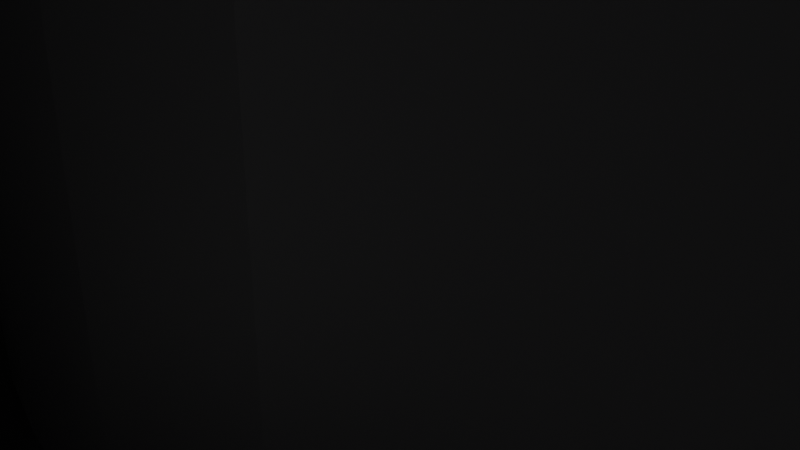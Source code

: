 # Source: tower4.blend  (saved by Blender 2.80.75; exported with 4.5.12 LTS)
import bpy
from mathutils import Matrix  # noqa: F401  (used for matrix-valued properties, if any)

bpy.ops.wm.read_factory_settings(use_empty=True)
scene = bpy.context.scene
scene.name = 'Scene'

# ---- collections
col_collection = bpy.data.collections.new('Collection'); scene.collection.children.link(col_collection)

# ---- materials (node trees are filled in below, after node groups)
mat_material_001 = bpy.data.materials.new('Material.001')
mat_material_001.use_transparent_shadow = False
mat_material_002 = bpy.data.materials.new('Material.002')
mat_material_002.use_transparency_overlap = False
mat_material_002.show_transparent_back = False
mat_material_002.use_backface_culling = True
mat_material_002.use_raytrace_refraction = True
mat_material_002.use_screen_refraction = True
mat_material_002.thickness_mode = 'SLAB'
mat_material = bpy.data.materials.new('Material')
mat_material.use_transparent_shadow = False
mat_material_005 = bpy.data.materials.new('Material.005')
mat_material_005.use_transparent_shadow = False
mat_material_007 = bpy.data.materials.new('Material.007')
mat_material_007.use_transparent_shadow = False
mat_material_006 = bpy.data.materials.new('Material.006')
mat_material_006.use_transparent_shadow = False

# ---- material node trees
mat_material_001.use_nodes = True; mat_material_001.node_tree.nodes.clear()
_N = mat_material_001.node_tree.nodes; _L = mat_material_001.node_tree.links
n0 = _N.new('ShaderNodeOutputMaterial'); n0.name = 'Material Output'; n0.location = (300, 300)
n1 = _N.new('ShaderNodeBsdfPrincipled'); n1.name = 'Principled BSDF'; n1.location = (10, 300)
n1.distribution = 'GGX'
n1.subsurface_method = 'BURLEY'
n1.inputs[0].default_value = (0.01647, 0.01584, 0.01713, 1.0)
n1.inputs[1].default_value = 0.5227
n1.inputs[3].default_value = 1.45
n1.inputs[27].default_value = (0.0, 0.0, 0.0, 1.0)
n1.inputs[28].default_value = 1.0
_L.new(n1.outputs[0], n0.inputs[0])
n0.is_active_output = True
mat_material_002.use_nodes = True; mat_material_002.node_tree.nodes.clear()
_N = mat_material_002.node_tree.nodes; _L = mat_material_002.node_tree.links
n0 = _N.new('ShaderNodeMixShader'); n0.name = 'Mix Shader'; n0.location = (330, 264)
n0.inputs[0].default_value = 0.7583
n1 = _N.new('ShaderNodeBsdfGlass'); n1.name = 'Glass BSDF'; n1.location = (313, 47)
n1.distribution = 'BECKMANN'
n1.inputs[2].default_value = 1.45
n2 = _N.new('ShaderNodeMixShader'); n2.name = 'Mix Shader.001'; n2.location = (550, 264)
n2.inputs[0].default_value = 0.5083
n3 = _N.new('ShaderNodeBsdfAnisotropic'); n3.name = 'Glossy BSDF'; n3.location = (500, 52)
n3.distribution = 'GGX'
n3.inputs[1].default_value = 0.1769
n4 = _N.new('ShaderNodeOutputMaterial'); n4.name = 'Material Output'; n4.location = (991, 329)
n5 = _N.new('ShaderNodeBsdfPrincipled'); n5.name = 'Principled BSDF'; n5.location = (10, 300)
n5.distribution = 'GGX'
n5.subsurface_method = 'BURLEY'
n5.inputs[0].default_value = (0.3664, 0.6977, 1.0, 1.0)
n5.inputs[1].default_value = 0.5045
n5.inputs[2].default_value = 0.0
n5.inputs[3].default_value = 1.45
n5.inputs[19].default_value = 0.25
n5.inputs[20].default_value = 0.0
n5.inputs[27].default_value = (0.0, 0.0, 0.0, 1.0)
n5.inputs[28].default_value = 1.0
n6 = _N.new('ShaderNodeMixShader'); n6.name = 'Mix Shader.002'; n6.location = (771, 241)
n6.inputs[0].default_value = 0.8083
n7 = _N.new('ShaderNodeBsdfTransparent'); n7.name = 'Transparent BSDF'; n7.location = (755, 16)
n8 = _N.new('ShaderNodeAddShader'); n8.name = 'Add Shader'; n8.location = (0, 0)
n9 = _N.new('ShaderNodeBsdfTransparent'); n9.name = 'Transparent BSDF.001'; n9.location = (0, 0)
_L.new(n5.outputs[0], n0.inputs[1])
_L.new(n0.outputs[0], n2.inputs[1])
_L.new(n1.outputs[0], n0.inputs[2])
_L.new(n2.outputs[0], n6.inputs[1])
_L.new(n3.outputs[0], n2.inputs[2])
_L.new(n7.outputs[0], n6.inputs[2])
_L.new(n6.outputs[0], n8.inputs[0])
_L.new(n9.outputs[0], n8.inputs[1])
_L.new(n8.outputs[0], n4.inputs[0])
n4.is_active_output = True
mat_material.use_nodes = True; mat_material.node_tree.nodes.clear()
_N = mat_material.node_tree.nodes; _L = mat_material.node_tree.links
n0 = _N.new('ShaderNodeOutputMaterial'); n0.name = 'Material Output'; n0.location = (300, 300)
n1 = _N.new('ShaderNodeBsdfPrincipled'); n1.name = 'Principled BSDF'; n1.location = (10, 300)
n1.distribution = 'GGX'
n1.subsurface_method = 'BURLEY'
n1.inputs[0].default_value = (0.0, 0.0, 0.0, 1.0)
n1.inputs[3].default_value = 1.45
n1.inputs[27].default_value = (0.01921, 0.7068, 0.5697, 1.0)
n1.inputs[28].default_value = 1.0
_L.new(n1.outputs[0], n0.inputs[0])
n0.is_active_output = True
mat_material_005.use_nodes = True; mat_material_005.node_tree.nodes.clear()
_N = mat_material_005.node_tree.nodes; _L = mat_material_005.node_tree.links
n0 = _N.new('ShaderNodeOutputMaterial'); n0.name = 'Material Output'; n0.location = (300, 300)
n1 = _N.new('ShaderNodeBsdfPrincipled'); n1.name = 'Principled BSDF'; n1.location = (10, 300)
n1.distribution = 'GGX'
n1.subsurface_method = 'BURLEY'
n1.inputs[0].default_value = (0.0, 0.0, 0.0, 1.0)
n1.inputs[3].default_value = 1.45
n1.inputs[27].default_value = (0.01164, 0.7068, 0.3016, 1.0)
n1.inputs[28].default_value = 1.0
_L.new(n1.outputs[0], n0.inputs[0])
n0.is_active_output = True
mat_material_007.use_nodes = True; mat_material_007.node_tree.nodes.clear()
_N = mat_material_007.node_tree.nodes; _L = mat_material_007.node_tree.links
n0 = _N.new('ShaderNodeOutputMaterial'); n0.name = 'Material Output'; n0.location = (300, 300)
n1 = _N.new('ShaderNodeBsdfPrincipled'); n1.name = 'Principled BSDF'; n1.location = (10, 300)
n1.distribution = 'GGX'
n1.subsurface_method = 'BURLEY'
n1.inputs[0].default_value = (0.0, 0.0, 0.0, 1.0)
n1.inputs[3].default_value = 1.45
n1.inputs[27].default_value = (0.02623, 0.7429, 0.05855, 1.0)
n1.inputs[28].default_value = 1.0
_L.new(n1.outputs[0], n0.inputs[0])
n0.is_active_output = True
mat_material_006.use_nodes = True; mat_material_006.node_tree.nodes.clear()
_N = mat_material_006.node_tree.nodes; _L = mat_material_006.node_tree.links
n0 = _N.new('ShaderNodeOutputMaterial'); n0.name = 'Material Output'; n0.location = (300, 300)
n1 = _N.new('ShaderNodeBsdfPrincipled'); n1.name = 'Principled BSDF'; n1.location = (10, 300)
n1.distribution = 'GGX'
n1.subsurface_method = 'BURLEY'
n1.inputs[0].default_value = (0.0, 0.0, 0.0, 1.0)
n1.inputs[3].default_value = 1.45
n1.inputs[27].default_value = (0.02524, 0.5728, 0.123, 1.0)
n1.inputs[28].default_value = 1.0
_L.new(n1.outputs[0], n0.inputs[0])
n0.is_active_output = True

# ---- world
world_world = bpy.data.worlds.new('World'); scene.world = world_world
world_world.use_nodes = True; world_world.node_tree.nodes.clear()
_N = world_world.node_tree.nodes; _L = world_world.node_tree.links
n0 = _N.new('ShaderNodeOutputWorld'); n0.name = 'World Output'; n0.location = (300, 300)
n1 = _N.new('ShaderNodeBackground'); n1.name = 'Background'; n1.location = (10, 300)
n1.inputs[0].default_value = (0.05088, 0.05088, 0.05088, 1.0)
_L.new(n1.outputs[0], n0.inputs[0])
n0.is_active_output = True
world_world.color = (0.05088, 0.05088, 0.05088)
world_world.use_sun_shadow = False
world_world.sun_shadow_jitter_overblur = 0.0

# ---- cameras
cam_camera = bpy.data.cameras.new('Camera')
cam_camera.clip_end = 100.0
cam_camera.ortho_scale = 7.314

# ---- lights
light_light = bpy.data.lights.new('Light', 'POINT')
light_light.transmission_factor = 0.0
light_light.energy = 1000.0
light_light.shadow_soft_size = 0.1
light_light.shadow_maximum_resolution = 0.006
light_light.use_absolute_resolution = True

# ---- meshes
me_cylinder = bpy.data.meshes.new('Cylinder')
me_cylinder.from_pydata([(0.0, 1.0, -1.0), (0.0, 1.0, 1.0), (0.1951, 0.9808, -1.0), (0.1951, 0.9808, 1.0), (0.3827, 0.9239, -1.0), (0.3827, 0.9239, 1.0), (0.5556, 0.8315, -1.0), (0.5556, 0.8315, 1.0), (0.7071, 0.7071, -1.0), (0.7071, 0.7071, 1.0), (0.8315, 0.5556, -1.0), (0.8315, 0.5556, 1.0), (0.8133, 0.3827, -1.0), (0.8133, 0.3827, 1.0), (0.8702, 0.1951, -1.0), (0.8702, 0.1951, 1.0), (0.8894, 7.55e-08, -1.0), (0.8894, 7.55e-08, 1.0), (0.8702, -0.1951, -1.0), (0.8702, -0.1951, 1.0), (0.8133, -0.3827, -1.0), (0.8133, -0.3827, 1.0), (0.8315, -0.5556, -1.0), (0.8315, -0.5556, 1.0), (0.7071, -0.7071, -1.0), (0.7071, -0.7071, 1.0), (0.5556, -0.8315, -1.0), (0.5556, -0.8315, 1.0), (0.3827, -0.9239, -1.0), (0.1951, -0.9808, -1.0), (-3.258e-07, -1.0, -1.0), (-0.1951, -0.9808, -1.0), (-0.3827, -0.9239, -1.0), (-0.5556, -0.8315, -1.0), (-0.5556, -0.8315, 1.0), (-0.7071, -0.7071, -1.0), (-0.7071, -0.7071, 1.0), (-0.8315, -0.5556, -1.0), (-0.8315, -0.5556, 1.0), (-0.8208, -0.3827, -1.0), (-0.8208, -0.3827, 1.0), (-0.8777, -0.1951, -1.0), (-0.8777, -0.1951, 1.0), (-0.8969, 9.656e-07, -1.0), (-0.8969, 9.656e-07, 1.0), (-0.8777, 0.1951, -1.0), (-0.8777, 0.1951, 1.0), (-0.8208, 0.3827, -1.0), (-0.8208, 0.3827, 1.0), (-0.8315, 0.5556, -1.0), (-0.8315, 0.5556, 1.0), (-0.7071, 0.7071, -1.0), (-0.7071, 0.7071, 1.0), (-0.5556, 0.8315, -1.0), (-0.5556, 0.8315, 1.0), (-0.3827, 0.9239, -1.0), (-0.3827, 0.9239, 1.0), (-0.1951, 0.9808, -1.0), (-0.1951, 0.9808, 1.0), (0.1951, 0.9808, 1.582), (-9.622e-09, 1.0, 1.582), (0.3827, 0.9239, 1.582), (0.5556, 0.8315, 1.582), (0.7071, 0.7071, 1.582), (0.8315, 0.5556, 1.582), (0.8133, 0.3827, 1.582), (0.8702, 0.1951, 1.582), (0.8894, 7.55e-08, 1.582), (0.8702, -0.1951, 1.582), (0.8133, -0.3827, 1.582), (0.8315, -0.5556, 1.582), (0.7071, -0.7071, 1.582), (0.5556, -0.8315, 1.582), (0.3827, -0.9239, 1.582), (0.1951, -0.9808, 1.582), (-3.355e-07, -1.0, 1.582), (-0.1951, -0.9808, 1.582), (-0.3827, -0.9239, 1.582), (-0.5556, -0.8315, 1.582), (-0.7071, -0.7071, 1.582), (-0.8315, -0.5556, 1.582), (-0.8208, -0.3827, 1.582), (-0.8777, -0.1951, 1.582), (-0.8969, 9.656e-07, 1.582), (-0.8777, 0.1951, 1.582), (-0.8208, 0.3827, 1.582), (-0.8315, 0.5556, 1.582), (-0.7071, 0.7071, 1.582), (-0.5556, 0.8315, 1.582), (-0.3827, 0.9239, 1.582), (-0.1951, 0.9808, 1.582), (0.1951, 0.9808, 1.94), (-1.215e-08, 1.0, 1.94), (0.3827, 0.9239, 1.94), (0.5556, 0.8315, 1.94), (0.7071, 0.7071, 1.94), (0.8315, 0.5556, 1.94), (0.9239, 0.3827, 1.94), (0.9808, 0.1951, 1.94), (1.0, 7.55e-08, 1.94), (0.9808, -0.1951, 1.94), (0.9239, -0.3827, 1.94), (0.8315, -0.5556, 1.94), (0.7071, -0.7071, 1.94), (0.5556, -0.8315, 1.94), (0.3827, -0.9239, 1.94), (0.1951, -0.9808, 1.94), (-3.38e-07, -1.0, 1.94), (-0.1951, -0.9808, 1.94), (-0.3827, -0.9239, 1.94), (-0.5556, -0.8315, 1.94), (-0.7071, -0.7071, 1.94), (-0.8315, -0.5556, 1.94), (-0.9239, -0.3827, 1.94), (-0.9808, -0.1951, 1.94), (-1.0, 9.656e-07, 1.94), (-0.9808, 0.1951, 1.94), (-0.9239, 0.3827, 1.94), (-0.8315, 0.5556, 1.94), (-0.7071, 0.7071, 1.94), (-0.5556, 0.8315, 1.94), (-0.3827, 0.9239, 1.94), (-0.1951, 0.9808, 1.94), (0.0, 1.0, -0.2762), (0.1951, 0.9808, -0.2762), (0.3827, 0.9239, -0.2762), (0.5556, 0.8315, -0.2762), (0.7071, 0.7071, -0.2762), (0.8315, 0.5556, -0.2762), (0.8133, 0.3827, -0.2762), (0.8702, 0.1951, -0.2762), (0.8894, 7.55e-08, -0.2762), (0.8702, -0.1951, -0.2762), (0.8133, -0.3827, -0.2762), (0.8315, -0.5556, -0.2762), (0.7071, -0.7071, -0.2762), (0.5556, -0.8315, -0.2762), (-0.5556, -0.8315, -0.2762), (-0.7071, -0.7071, -0.2762), (-0.8315, -0.5556, -0.2762), (-0.8208, -0.3827, -0.2762), (-0.8777, -0.1951, -0.2762), (-0.8969, 9.656e-07, -0.2762), (-0.8777, 0.1951, -0.2762), (-0.8208, 0.3827, -0.2762), (-0.8315, 0.5556, -0.2762), (-0.7071, 0.7071, -0.2762), (-0.5556, 0.8315, -0.2762), (-0.3827, 0.9239, -0.2762), (-0.1951, 0.9808, -0.2762), (0.4691, -0.8777, -1.0), (0.4691, -0.6649, 1.0), (0.4691, -0.8777, 1.582), (0.4691, -0.8777, 1.94), (0.4691, -0.6649, -0.2762), (-0.4691, -0.8777, -1.0), (-0.4691, -0.6649, 1.0), (-0.4691, -0.8777, 1.582), (-0.4691, -0.8777, 1.94), (-0.4691, -0.6649, -0.2762), (-0.8315, 0.5556, 1.291), (-0.7071, 0.7071, 1.291), (0.8315, 0.5556, 1.291), (0.8133, 0.3827, 1.291), (0.3827, -0.7111, 1.291), (0.1951, -0.768, 1.291), (-0.8777, -0.1951, 1.291), (-0.8969, 9.656e-07, 1.291), (0.1951, 0.9808, 1.291), (0.3827, 0.9239, 1.291), (0.8133, -0.3827, 1.291), (0.8315, -0.5556, 1.291), (-0.5556, -0.8315, 1.291), (-0.7071, -0.7071, 1.291), (-0.5556, 0.8315, 1.291), (0.8702, 0.1951, 1.291), (-3.307e-07, -0.7872, 1.291), (-0.8777, 0.1951, 1.291), (0.5556, 0.8315, 1.291), (0.7071, -0.7071, 1.291), (-0.8315, -0.5556, 1.291), (-0.3827, 0.9239, 1.291), (0.8894, 7.55e-08, 1.291), (-0.1951, -0.768, 1.291), (-0.8208, 0.3827, 1.291), (0.7071, 0.7071, 1.291), (0.5556, -0.8315, 1.291), (-0.8208, -0.3827, 1.291), (-0.1951, 0.9808, 1.291), (0.8702, -0.1951, 1.291), (-0.3827, -0.7111, 1.291), (-4.811e-09, 1.0, 1.291), (0.4691, -0.6649, 1.291), (-0.4691, -0.6649, 1.291), (0.1951, 0.9808, -0.6381), (0.3827, 0.9239, -0.6381), (0.5556, 0.8315, -0.6381), (0.7071, 0.7071, -0.6381), (0.8315, 0.5556, -0.6381), (0.8133, 0.3827, -0.6381), (0.8702, 0.1951, -0.6381), (0.8894, 7.55e-08, -0.6381), (0.8702, -0.1951, -0.6381), (0.8133, -0.3827, -0.6381), (0.8315, -0.5556, -0.6381), (0.7071, -0.7071, -0.6381), (0.5556, -0.8315, -0.6381), (0.3827, -0.7111, -0.6381), (0.1951, -0.768, -0.6381), (-3.258e-07, -0.7872, -0.6381), (-0.1951, -0.768, -0.6381), (-0.3827, -0.7111, -0.6381), (-0.5556, -0.8315, -0.6381), (-0.7071, -0.7071, -0.6381), (-0.8315, -0.5556, -0.6381), (-0.8208, -0.3827, -0.6381), (-0.8777, -0.1951, -0.6381), (-0.8969, 9.656e-07, -0.6381), (-0.8777, 0.1951, -0.6381), (-0.8208, 0.3827, -0.6381), (-0.8315, 0.5556, -0.6381), (-0.7071, 0.7071, -0.6381), (-0.5556, 0.8315, -0.6381), (-0.3827, 0.9239, -0.6381), (-0.1951, 0.9808, -0.6381), (0.0, 1.0, -0.6381), (0.4691, -0.6649, -0.6381), (-0.4691, -0.6649, -0.6381), (-0.8315, 0.5556, 1.544), (0.8315, 0.5556, 1.544), (0.3827, -0.8959, 1.544), (-0.8777, -0.1951, 1.544), (0.1951, 0.9808, 1.544), (0.8133, -0.3827, 1.544), (-0.5556, -0.8315, 1.544), (-8.99e-09, 1.0, 1.544), (0.4691, -0.8497, 1.544), (-0.4691, -0.8497, 1.544), (-0.7071, 0.7071, 1.544), (0.8133, 0.3827, 1.544), (0.1951, -0.9528, 1.544), (-0.8969, 9.656e-07, 1.544), (0.3827, 0.9239, 1.544), (0.8315, -0.5556, 1.544), (-0.7071, -0.7071, 1.544), (-0.5556, 0.8315, 1.544), (0.8702, 0.1951, 1.544), (-3.348e-07, -0.972, 1.544), (-0.8777, 0.1951, 1.544), (0.5556, 0.8315, 1.544), (0.7071, -0.7071, 1.544), (-0.8315, -0.5556, 1.544), (-0.3827, 0.9239, 1.544), (0.8894, 7.55e-08, 1.544), (-0.1951, -0.9528, 1.544), (-0.8208, 0.3827, 1.544), (0.7071, 0.7071, 1.544), (0.5556, -0.8315, 1.544), (-0.8208, -0.3827, 1.544), (-0.1951, 0.9808, 1.544), (0.8702, -0.1951, 1.544), (-0.3827, -0.8959, 1.544), (-0.7071, 0.7071, 1.472), (0.8133, 0.3827, 1.472), (0.1951, -0.9003, 1.472), (-0.8969, 9.656e-07, 1.472), (0.3827, 0.9239, 1.472), (0.8315, -0.5556, 1.472), (-0.7071, -0.7071, 1.472), (-0.5556, 0.8315, 1.472), (0.8702, 0.1951, 1.472), (-3.336e-07, -0.9195, 1.472), (-0.8777, 0.1951, 1.472), (0.5556, 0.8315, 1.472), (0.7071, -0.7071, 1.472), (-0.8315, -0.5556, 1.472), (-0.3827, 0.9239, 1.472), (0.8894, 7.55e-08, 1.472), (-0.1951, -0.9003, 1.472), (-0.8208, 0.3827, 1.472), (0.7071, 0.7071, 1.472), (0.5556, -0.8315, 1.472), (-0.8208, -0.3827, 1.472), (-0.1951, 0.9808, 1.472), (0.8702, -0.1951, 1.472), (-0.3827, -0.8434, 1.472), (-0.8315, 0.5556, 1.472), (0.8315, 0.5556, 1.472), (0.3827, -0.8434, 1.472), (-0.8777, -0.1951, 1.472), (0.1951, 0.9808, 1.472), (0.8133, -0.3827, 1.472), (-0.5556, -0.8315, 1.472), (-7.803e-09, 1.0, 1.472), (0.4691, -0.7972, 1.472), (-0.4691, -0.7972, 1.472), (0.8248, -0.3448, -1.0), (0.8248, -0.3448, 1.0), (0.8248, -0.3448, 1.582), (0.9354, -0.3448, 1.94), (0.8248, -0.3448, -0.2762), (0.8248, -0.3448, 1.291), (0.8248, -0.3448, -0.6381), (0.8248, -0.3448, 1.544), (0.8248, -0.3448, 1.472), (0.8625, -0.2206, 1.0), (0.8625, -0.2206, 1.582), (0.973, -0.2206, 1.94), (0.8625, -0.2206, -1.0), (0.8625, -0.2206, -0.2762), (0.8625, -0.2206, 1.291), (0.8625, -0.2206, -0.6381), (0.8625, -0.2206, 1.544), (0.8625, -0.2206, 1.472), (0.8742, -0.1546, -1.0), (0.8742, -0.1546, 1.0), (0.8742, -0.1546, 1.582), (0.9848, -0.1546, 1.94), (0.8742, -0.1546, -0.2762), (0.8742, -0.1546, 1.291), (0.8742, -0.1546, -0.6381), (0.8742, -0.1546, 1.544), (0.8742, -0.1546, 1.472), (0.8862, -0.03283, 1.0), (0.8862, -0.03283, 1.582), (0.9968, -0.03283, 1.94), (0.8862, -0.03283, -1.0), (0.8862, -0.03283, -0.2762), (0.8862, -0.03283, 1.291), (0.8862, -0.03283, -0.6381), (0.8862, -0.03283, 1.544), (0.8862, -0.03283, 1.472), (-0.01195, -2.21, 0.2838), (0.8461, -0.2006, 1.544), (0.8084, -0.3247, 1.544), (0.8461, -0.2006, 1.472), (0.8084, -0.3247, 1.472), (0.8748, -0.02828, 1.544), (0.8628, -0.15, 1.544), (0.8748, -0.02828, 1.472), (0.8628, -0.15, 1.472), (0.0, 1.0, -0.2034), (0.1951, 0.9808, -0.2034), (0.3827, 0.9239, -0.2034), (0.5556, 0.8315, -0.2034), (0.7071, 0.7071, -0.2034), (0.8315, 0.5556, -0.2034), (0.8133, 0.3827, -0.2034), (0.8702, 0.1951, -0.2034), (0.8894, 7.55e-08, -0.2034), (0.8702, -0.1951, -0.2034), (0.8133, -0.3827, -0.2034), (0.8315, -0.5556, -0.2034), (0.7071, -0.7071, -0.2034), (0.5556, -0.8315, -0.2034), (-0.5556, -0.8315, -0.2034), (-0.7071, -0.7071, -0.2034), (-0.8315, -0.5556, -0.2034), (-0.8208, -0.3827, -0.2034), (-0.8777, -0.1951, -0.2034), (-0.8969, 9.656e-07, -0.2034), (-0.8777, 0.1951, -0.2034), (-0.8208, 0.3827, -0.2034), (-0.8315, 0.5556, -0.2034), (-0.7071, 0.7071, -0.2034), (-0.5556, 0.8315, -0.2034), (-0.3827, 0.9239, -0.2034), (-0.1951, 0.9808, -0.2034), (0.4691, -0.6649, -0.2034), (-0.4691, -0.6649, -0.2034), (0.8248, -0.3448, -0.2034), (0.8625, -0.2206, -0.2034), (0.8742, -0.1546, -0.2034), (0.8862, -0.03283, -0.2034), (0.0, 1.0, 0.9149), (0.1951, 0.9808, 0.9149), (0.3827, 0.9239, 0.9149), (0.5556, 0.8315, 0.9149), (0.7071, 0.7071, 0.9149), (0.8315, 0.5556, 0.9149), (0.8133, 0.3827, 0.9149), (0.8702, 0.1951, 0.9149), (0.8894, 7.55e-08, 0.9149), (0.8702, -0.1951, 0.9149), (0.8133, -0.3827, 0.9149), (0.8315, -0.5556, 0.9149), (0.7071, -0.7071, 0.9149), (0.5556, -0.8315, 0.9149), (-0.5556, -0.8315, 0.9149), (-0.7071, -0.7071, 0.9149), (-0.8315, -0.5556, 0.9149), (-0.8208, -0.3827, 0.9149), (-0.8777, -0.1951, 0.9149), (-0.8969, 9.656e-07, 0.9149), (-0.8777, 0.1951, 0.9149), (-0.8208, 0.3827, 0.9149), (-0.8315, 0.5556, 0.9149), (-0.7071, 0.7071, 0.9149), (-0.5556, 0.8315, 0.9149), (-0.3827, 0.9239, 0.9149), (-0.1951, 0.9808, 0.9149), (0.4691, -0.6649, 0.9149), (-0.4691, -0.6649, 0.9149), (0.8248, -0.3448, 0.9149), (0.8625, -0.2206, 0.9149), (0.8742, -0.1546, 0.9149), (0.8862, -0.03283, 0.9149), (-0.8918, -0.05122, -1.0), (-0.8918, -0.05122, 1.0), (-0.8918, -0.05122, 1.582), (-0.995, -0.05122, 1.94), (-0.8918, -0.05122, -0.2762), (-0.8918, -0.05122, 1.291), (-0.8918, -0.05122, -0.6381), (-0.8918, -0.05122, 1.544), (-0.8918, -0.05122, 1.472), (-0.8918, -0.05122, -0.2034), (-0.8918, -0.05122, 0.9149), (-0.8473, -0.01976, 0.9149), (-0.8473, -0.01976, -0.2034), (-0.828, 0.1753, 0.9149), (-0.828, 0.1753, -0.2034), (-0.7711, 0.3629, 0.9149), (-0.7711, 0.3629, -0.2034), (-0.8422, -0.07098, -0.2034), (-0.8422, -0.07098, 0.9149), (-0.8053, 0.2009, -0.2762), (-0.7484, 0.3885, -0.2762), (-0.8245, 0.005853, -0.2762), (-0.8195, -0.04536, -0.2762), (-0.7484, -0.3768, -0.2762), (-0.8053, -0.1892, -0.2762), (-0.7484, -0.3768, -0.6381), (-0.8053, -0.1892, -0.6381), (-0.8245, 0.005853, -0.6381), (-0.8053, 0.2009, -0.6381), (-0.7484, 0.3885, -0.6381), (-0.8195, -0.04536, -0.6381), (0.3827, -0.9239, 1.735), (0.1951, -0.9808, 1.735), (0.1951, 0.9808, 1.735), (0.3827, 0.9239, 1.735), (-0.7071, 0.7071, 1.735), (-0.5556, 0.8315, 1.735), (-3.365e-07, -1.0, 1.735), (0.5556, 0.8315, 1.735), (-0.3827, 0.9239, 1.735), (-0.1951, -0.9808, 1.735), (0.7071, 0.7071, 1.735), (-0.1951, 0.9808, 1.735), (-0.3827, -0.9239, 1.735), (0.8315, 0.5556, 1.735), (-1.071e-08, 1.0, 1.735), (-0.5556, -0.8315, 1.735), (0.8606, 0.3827, 1.735), (-0.7071, -0.7071, 1.735), (0.9175, 0.1951, 1.735), (-0.8315, -0.5556, 1.735), (0.9368, 7.55e-08, 1.735), (-0.8649, -0.3827, 1.735), (0.9175, -0.1951, 1.735), (-0.9218, -0.1951, 1.735), (0.8606, -0.3827, 1.735), (-0.941, 9.656e-07, 1.735), (0.8315, -0.5556, 1.735), (-0.9218, 0.1951, 1.735), (0.7071, -0.7071, 1.735), (-0.8649, 0.3827, 1.735), (0.5556, -0.8315, 1.735), (-0.8315, 0.5556, 1.735), (0.4691, -0.8777, 1.735), (-0.4691, -0.8777, 1.735), (0.8721, -0.3448, 1.735), (0.9098, -0.2206, 1.735), (0.9215, -0.1546, 1.735), (0.9335, -0.03283, 1.735), (-0.936, -0.05122, 1.735), (0.3827, -0.9239, 1.798), (0.1951, 0.9808, 1.798), (-0.7071, 0.7071, 1.798), (0.4691, -0.8777, 1.798), (-0.4691, -0.8777, 1.798), (0.8915, -0.3448, 1.798), (0.9292, -0.2206, 1.798), (0.9409, -0.1546, 1.798), (0.9529, -0.03283, 1.798), (-0.9541, -0.05122, 1.798), (0.1951, -0.9808, 1.798), (0.3827, 0.9239, 1.798), (-0.5556, 0.8315, 1.798), (-3.37e-07, -1.0, 1.798), (0.5556, 0.8315, 1.798), (-0.3827, 0.9239, 1.798), (-0.1951, -0.9808, 1.798), (0.7071, 0.7071, 1.798), (-0.1951, 0.9808, 1.798), (-0.3827, -0.9239, 1.798), (0.8315, 0.5556, 1.798), (-1.115e-08, 1.0, 1.798), (-0.5556, -0.8315, 1.798), (0.88, 0.3827, 1.798), (-0.7071, -0.7071, 1.798), (0.937, 0.1951, 1.798), (-0.8315, -0.5556, 1.798), (0.9562, 7.55e-08, 1.798), (-0.883, -0.3827, 1.798), (0.937, -0.1951, 1.798), (-0.9399, -0.1951, 1.798), (0.88, -0.3827, 1.798), (-0.9591, 9.656e-07, 1.798), (0.8315, -0.5556, 1.798), (-0.9399, 0.1951, 1.798), (0.7071, -0.7071, 1.798), (-0.883, 0.3827, 1.798), (0.5556, -0.8315, 1.798), (-0.8315, 0.5556, 1.798), (0.8802, -0.0937, -1.0), (0.8802, -0.0937, -0.2762), (0.8802, -0.0937, 1.291), (0.8802, -0.0937, -0.6381), (0.8802, -0.0937, 1.544), (0.8802, -0.0937, 1.472), (0.8802, -0.0937, 1.0), (0.8802, -0.0937, 1.582), (0.9908, -0.0937, 1.94), (0.8688, -0.08915, 1.544), (0.8688, -0.08915, 1.472), (0.8802, -0.0937, -0.2034), (0.8802, -0.0937, 0.9149), (0.9275, -0.0937, 1.735), (0.9469, -0.0937, 1.798), (0.8812, 0.08381, -1.0), (0.8812, 0.08381, 1.0), (0.8812, 0.08381, 1.582), (0.9917, 0.08381, 1.94), (0.8812, 0.08381, -0.2762), (0.8812, 0.08381, 1.291), (0.8812, 0.08381, -0.6381), (0.8812, 0.08381, 1.544), (0.8812, 0.08381, 1.472), (0.8812, 0.08381, -0.2034), (0.8812, 0.08381, 0.9149), (0.9285, 0.08381, 1.735), (0.9479, 0.08381, 1.798), (0.9782, -0.002932, 1.808), (0.9588, -0.002932, 1.745), (0.9556, -0.03576, 1.745), (0.9506, 0.08088, 1.745), (0.975, -0.03576, 1.808), (0.97, 0.08088, 1.808), (0.9496, -0.09663, 1.745), (0.969, -0.09663, 1.808), (-0.4691, -0.4422, 1.0), (0.1951, -0.5453, 1.291), (-3.148e-07, -0.5645, 1.291), (-0.1951, -0.5453, 1.291), (-0.3827, -0.4884, 1.291), (0.4691, -0.4422, -0.2762), (0.4691, -0.4422, 1.0), (0.4691, -0.4422, -0.2034), (-0.4691, -0.4422, -0.2762), (-0.4691, -0.4422, -0.2034), (0.3827, -0.4884, 1.291), (0.4691, -0.4422, 1.291), (-0.4691, -0.4422, 1.291), (0.3827, -0.4884, -0.6381), (0.1951, -0.5453, -0.6381), (-3.1e-07, -0.5645, -0.6381), (-0.1951, -0.5453, -0.6381), (-0.3827, -0.4884, -0.6381), (0.4691, -0.4422, -0.6381), (-0.4691, -0.4422, -0.6381), (0.4691, -0.4422, 0.9149), (-0.4691, -0.4422, 0.9149), (0.1951, -0.1648, 1.0), (0.3827, -0.1078, 1.0), (-2.82e-07, -0.184, 1.0), (-0.1951, -0.1648, 1.0), (-0.3827, -0.1078, 1.0), (-0.4691, -0.06164, 1.0), (0.1951, -0.1648, 1.291), (-2.868e-07, -0.184, 1.291), (-0.1951, -0.1648, 1.291), (-0.3827, -0.1078, 1.291), (0.3827, -0.1078, -0.2034), (0.3827, -0.1078, -0.2762), (0.1951, -0.1648, -0.2034), (0.1951, -0.1648, -0.2762), (-2.82e-07, -0.184, -0.2034), (-2.82e-07, -0.184, -0.2762), (-0.1951, -0.1648, -0.2034), (-0.1951, -0.1648, -0.2762), (-0.3827, -0.1078, -0.2034), (-0.3827, -0.1078, -0.2762), (0.4691, -0.06164, -0.2762), (0.4691, -0.06164, 1.0), (0.4691, -0.06164, -0.2034), (-0.4691, -0.06164, -0.2762), (-0.4691, -0.06164, -0.2034), (0.3827, -0.1078, 1.291), (0.4691, -0.06164, 1.291), (-0.4691, -0.06164, 1.291), (0.3827, -0.1078, -0.6381), (0.1951, -0.1648, -0.6381), (-2.82e-07, -0.184, -0.6381), (-0.1951, -0.1648, -0.6381), (-0.3827, -0.1078, -0.6381), (0.4691, -0.06164, -0.6381), (-0.4691, -0.06164, -0.6381), (0.3827, -0.1078, 0.9149), (0.1951, -0.1648, 0.9149), (-2.82e-07, -0.184, 0.9149), (-0.1951, -0.1648, 0.9149), (-0.3827, -0.1078, 0.9149), (0.4691, -0.06164, 0.9149), (-0.4691, -0.06164, 0.9149)], [], [(374, 1, 3, 375), (375, 3, 5, 376), (376, 5, 7, 377), (377, 7, 9, 378), (378, 9, 11, 379), (379, 11, 13, 380), (380, 13, 15, 381), (541, 532, 17, 382), (405, 315, 19, 383), (403, 297, 21, 384), (384, 21, 23, 385), (385, 23, 25, 386), (386, 25, 27, 387), (402, 156, 34, 388), (388, 34, 36, 389), (389, 36, 38, 390), (390, 38, 40, 391), (391, 40, 42, 392), (417, 408, 44, 393), (393, 44, 46, 394), (394, 46, 48, 395), (395, 48, 50, 396), (396, 50, 52, 397), (397, 52, 54, 398), (398, 54, 56, 399), (238, 228, 86, 87), (399, 56, 58, 400), (400, 58, 1, 374), (0, 2, 4, 6, 8, 10, 12, 14, 531, 16, 326, 516, 314, 18, 308, 296, 20, 22, 24, 26, 150, 28, 29, 30, 31, 32, 155, 33, 35, 37, 39, 41, 407, 43, 45, 47, 49, 51, 53, 55, 57), (487, 477, 105, 106), (239, 229, 64, 65), (240, 230, 73, 74), (414, 231, 82, 409), (242, 232, 59, 61), (243, 233, 69, 70), (244, 234, 78, 79), (245, 238, 87, 88), (246, 239, 65, 66), (247, 240, 74, 75), (248, 241, 83, 84), (249, 242, 61, 62), (250, 243, 70, 71), (251, 244, 79, 80), (252, 245, 88, 89), (538, 246, 66, 533), (254, 247, 75, 76), (255, 248, 84, 85), (256, 249, 62, 63), (257, 250, 71, 72), (258, 251, 80, 81), (259, 252, 89, 90), (330, 253, 67, 324), (261, 254, 76, 77), (228, 255, 85, 86), (229, 256, 63, 64), (236, 257, 72, 152), (231, 258, 81, 82), (232, 235, 60, 59), (235, 259, 90, 60), (312, 260, 68, 306), (237, 261, 77, 157), (91, 92, 122, 121, 120, 119, 118, 117, 116, 115, 410, 114, 113, 112, 111, 110, 158, 109, 108, 107, 106, 105, 153, 104, 103, 102, 101, 299, 307, 100, 317, 524, 325, 99, 534, 98, 97, 96, 95, 94, 93), (488, 478, 91, 93), (489, 479, 119, 120), (490, 487, 106, 107), (491, 488, 93, 94), (492, 489, 120, 121), (493, 490, 107, 108), (494, 491, 94, 95), (495, 492, 121, 122), (496, 493, 108, 109), (497, 494, 95, 96), (498, 495, 122, 92), (481, 496, 109, 158), (500, 497, 96, 97), (501, 499, 110, 111), (502, 500, 97, 98), (503, 501, 111, 112), (543, 502, 98, 534), (505, 503, 112, 113), (485, 504, 99, 325), (507, 505, 113, 114), (483, 506, 100, 307), (486, 507, 114, 410), (510, 508, 101, 102), (511, 509, 115, 116), (512, 510, 102, 103), (513, 511, 116, 117), (514, 512, 103, 104), (515, 513, 117, 118), (480, 514, 104, 153), (478, 498, 92, 91), (479, 515, 118, 119), (224, 149, 123, 225), (223, 148, 149, 224), (222, 147, 148, 223), (221, 146, 147, 222), (220, 145, 146, 221), (219, 144, 145, 220), (413, 216, 433, 437), (216, 215, 432, 433), (143, 144, 427, 426), (140, 141, 431, 430), (214, 139, 140, 215), (213, 138, 139, 214), (212, 137, 138, 213), (227, 159, 137, 212), (209, 208, 566, 567), (183, 190, 556, 555), (205, 135, 136, 206), (204, 134, 135, 205), (203, 133, 134, 204), (302, 300, 133, 203), (320, 318, 132, 202), (537, 535, 131, 201), (199, 129, 130, 200), (198, 128, 129, 199), (197, 127, 128, 198), (196, 126, 127, 197), (195, 125, 126, 196), (194, 124, 125, 195), (225, 123, 124, 194), (206, 136, 154, 226), (477, 480, 153, 105), (230, 236, 152, 73), (387, 27, 151, 401), (208, 207, 565, 566), (499, 481, 158, 110), (234, 237, 157, 78), (176, 183, 555, 554), (34, 156, 193, 172), (190, 193, 564, 556), (369, 159, 560, 561), (305, 19, 189, 310), (1, 58, 188, 191), (3, 1, 191, 168), (42, 40, 187, 166), (151, 27, 186, 192), (11, 9, 185, 162), (50, 48, 184, 160), (165, 176, 554, 553), (323, 17, 182, 328), (58, 56, 181, 188), (40, 38, 180, 187), (27, 25, 179, 186), (9, 7, 178, 185), (48, 46, 177, 184), (156, 402, 573, 552), (532, 15, 175, 536), (56, 54, 174, 181), (38, 36, 173, 180), (25, 23, 171, 179), (7, 5, 169, 178), (46, 44, 167, 177), (207, 226, 570, 565), (15, 13, 163, 175), (54, 52, 161, 174), (36, 34, 172, 173), (23, 21, 170, 171), (5, 3, 168, 169), (408, 42, 166, 412), (227, 211, 569, 571), (13, 11, 162, 163), (52, 50, 160, 161), (32, 211, 227, 155), (26, 206, 226, 150), (0, 225, 194, 2), (2, 194, 195, 4), (4, 195, 196, 6), (6, 196, 197, 8), (8, 197, 198, 10), (10, 198, 199, 12), (12, 199, 200, 14), (531, 537, 201, 16), (314, 320, 202, 18), (296, 302, 203, 20), (20, 203, 204, 22), (22, 204, 205, 24), (24, 205, 206, 26), (150, 226, 207, 28), (28, 207, 208, 29), (29, 208, 209, 30), (30, 209, 210, 31), (31, 210, 211, 32), (155, 227, 212, 33), (33, 212, 213, 35), (35, 213, 214, 37), (37, 214, 215, 39), (39, 215, 216, 41), (407, 413, 217, 43), (43, 217, 218, 45), (45, 218, 219, 47), (47, 219, 220, 49), (49, 220, 221, 51), (51, 221, 222, 53), (53, 222, 223, 55), (55, 223, 224, 57), (57, 224, 225, 0), (292, 295, 237, 234), (288, 294, 236, 230), (295, 285, 261, 237), (313, 284, 260, 312), (293, 283, 259, 235), (290, 293, 235, 232), (289, 282, 258, 231), (294, 281, 257, 236), (287, 280, 256, 229), (286, 279, 255, 228), (285, 278, 254, 261), (331, 277, 253, 330), (283, 276, 252, 259), (282, 275, 251, 258), (281, 274, 250, 257), (280, 273, 249, 256), (279, 272, 248, 255), (278, 271, 247, 254), (539, 270, 246, 538), (276, 269, 245, 252), (275, 268, 244, 251), (274, 267, 243, 250), (273, 266, 242, 249), (272, 265, 241, 248), (271, 264, 240, 247), (270, 263, 239, 246), (269, 262, 238, 245), (268, 292, 234, 244), (267, 291, 233, 243), (266, 290, 232, 242), (415, 289, 231, 414), (264, 288, 230, 240), (263, 287, 229, 239), (262, 286, 228, 238), (161, 160, 286, 262), (163, 162, 287, 263), (165, 164, 288, 264), (412, 166, 289, 415), (169, 168, 290, 266), (171, 170, 291, 267), (173, 172, 292, 268), (174, 161, 262, 269), (175, 163, 263, 270), (176, 165, 264, 271), (177, 167, 265, 272), (178, 169, 266, 273), (179, 171, 267, 274), (180, 173, 268, 275), (181, 174, 269, 276), (536, 175, 270, 539), (183, 176, 271, 278), (184, 177, 272, 279), (185, 178, 273, 280), (186, 179, 274, 281), (187, 180, 275, 282), (188, 181, 276, 283), (328, 182, 277, 331), (190, 183, 278, 285), (160, 184, 279, 286), (162, 185, 280, 287), (192, 186, 281, 294), (166, 187, 282, 289), (168, 191, 293, 290), (191, 188, 283, 293), (310, 189, 284, 313), (193, 190, 285, 295), (164, 192, 294, 288), (172, 193, 295, 292), (170, 301, 304, 291), (291, 304, 303, 233), (308, 311, 302, 296), (21, 297, 301, 170), (311, 309, 300, 302), (508, 482, 299, 101), (233, 303, 298, 69), (404, 305, 297, 403), (383, 19, 305, 404), (202, 132, 309, 311), (18, 202, 311, 308), (301, 310, 313, 304), (303, 304, 336, 334), (297, 305, 310, 301), (482, 483, 307, 299), (303, 312, 306, 298), (189, 319, 322, 284), (284, 322, 321, 260), (516, 519, 320, 314), (19, 315, 319, 189), (519, 517, 318, 320), (506, 484, 317, 100), (260, 321, 316, 68), (528, 522, 315, 405), (382, 17, 323, 406), (201, 131, 327, 329), (16, 201, 329, 326), (518, 328, 331, 521), (520, 321, 338, 525), (522, 323, 328, 518), (530, 485, 325, 524), (520, 330, 324, 523), (336, 335, 333, 334), (304, 313, 335, 336), (313, 312, 333, 335), (312, 303, 334, 333), (526, 339, 337, 525), (321, 322, 340, 338), (521, 331, 339, 526), (331, 330, 337, 339), (131, 349, 373, 327), (517, 527, 372, 318), (132, 350, 371, 309), (309, 371, 370, 300), (164, 165, 553, 562), (136, 354, 368, 154), (149, 367, 341, 123), (148, 366, 367, 149), (147, 365, 366, 148), (146, 364, 365, 147), (145, 363, 364, 146), (144, 362, 363, 145), (143, 361, 362, 144), (142, 360, 361, 143), (411, 416, 360, 142), (140, 358, 359, 141), (139, 357, 358, 140), (138, 356, 357, 139), (137, 355, 356, 138), (159, 369, 355, 137), (192, 164, 562, 563), (401, 151, 558, 572), (154, 368, 559, 557), (159, 227, 571, 560), (402, 369, 561, 573), (135, 353, 354, 136), (134, 352, 353, 135), (133, 351, 352, 134), (300, 370, 351, 133), (318, 372, 350, 132), (535, 540, 349, 131), (129, 347, 348, 130), (128, 346, 347, 129), (127, 345, 346, 128), (126, 344, 345, 127), (125, 343, 344, 126), (124, 342, 343, 125), (123, 341, 342, 124), (349, 382, 406, 373), (527, 528, 405, 372), (350, 383, 404, 371), (371, 404, 403, 370), (226, 154, 557, 570), (354, 387, 401, 368), (367, 400, 374, 341), (366, 399, 400, 367), (365, 398, 399, 366), (364, 397, 398, 365), (363, 396, 397, 364), (362, 395, 396, 363), (362, 361, 421, 423), (393, 394, 420, 418), (360, 416, 424, 419), (358, 391, 392, 359), (357, 390, 391, 358), (356, 389, 390, 357), (355, 388, 389, 356), (369, 402, 388, 355), (193, 156, 552, 564), (368, 401, 572, 559), (211, 210, 568, 569), (151, 192, 563, 558), (210, 209, 567, 568), (353, 386, 387, 354), (352, 385, 386, 353), (351, 384, 385, 352), (370, 403, 384, 351), (372, 405, 383, 350), (540, 541, 382, 349), (347, 380, 381, 348), (346, 379, 380, 347), (345, 378, 379, 346), (344, 377, 378, 345), (343, 376, 377, 344), (342, 375, 376, 343), (341, 374, 375, 342), (359, 392, 417, 416), (141, 359, 416, 411), (167, 412, 415, 265), (265, 415, 414, 241), (41, 216, 413, 407), (44, 408, 412, 167), (219, 218, 435, 436), (509, 486, 410, 115), (241, 414, 409, 83), (392, 42, 408, 417), (421, 420, 422, 423), (419, 418, 420, 421), (424, 425, 418, 419), (395, 362, 423, 422), (416, 417, 425, 424), (417, 393, 418, 425), (361, 360, 419, 421), (394, 395, 422, 420), (435, 426, 427, 436), (434, 428, 426, 435), (437, 429, 428, 434), (432, 430, 431, 433), (433, 431, 429, 437), (215, 140, 430, 432), (217, 413, 437, 434), (142, 143, 426, 428), (144, 219, 436, 427), (141, 411, 429, 431), (411, 142, 428, 429), (218, 217, 434, 435), (83, 409, 476, 463), (523, 324, 475, 529), (68, 316, 474, 460), (298, 306, 473, 472), (69, 298, 472, 462), (78, 157, 471, 453), (73, 152, 470, 438), (87, 86, 469, 442), (59, 60, 452, 440), (152, 72, 468, 470), (86, 85, 467, 469), (72, 71, 466, 468), (85, 84, 465, 467), (71, 70, 464, 466), (84, 83, 463, 465), (70, 69, 462, 464), (409, 82, 461, 476), (306, 68, 460, 473), (82, 81, 459, 461), (324, 67, 458, 475), (81, 80, 457, 459), (533, 66, 456, 542), (80, 79, 455, 457), (66, 65, 454, 456), (79, 78, 453, 455), (65, 64, 451, 454), (157, 77, 450, 471), (60, 90, 449, 452), (64, 63, 448, 451), (77, 76, 447, 450), (90, 89, 446, 449), (63, 62, 445, 448), (76, 75, 444, 447), (89, 88, 443, 446), (62, 61, 441, 445), (75, 74, 439, 444), (88, 87, 442, 443), (61, 59, 440, 441), (74, 73, 438, 439), (463, 476, 486, 509), (529, 475, 546, 550), (460, 474, 484, 506), (472, 473, 483, 482), (462, 472, 482, 508), (453, 471, 481, 499), (438, 470, 480, 477), (442, 469, 515, 479), (440, 452, 498, 478), (470, 468, 514, 480), (469, 467, 513, 515), (468, 466, 512, 514), (467, 465, 511, 513), (466, 464, 510, 512), (465, 463, 509, 511), (464, 462, 508, 510), (476, 461, 507, 486), (473, 460, 506, 483), (461, 459, 505, 507), (543, 504, 544, 549), (459, 457, 503, 505), (542, 456, 502, 543), (457, 455, 501, 503), (456, 454, 500, 502), (455, 453, 499, 501), (454, 451, 497, 500), (471, 450, 496, 481), (452, 449, 495, 498), (451, 448, 494, 497), (450, 447, 493, 496), (449, 446, 492, 495), (448, 445, 491, 494), (447, 444, 490, 493), (446, 443, 489, 492), (445, 441, 488, 491), (444, 439, 487, 490), (443, 442, 479, 489), (441, 440, 478, 488), (439, 438, 477, 487), (474, 529, 530, 484), (316, 523, 529, 474), (373, 406, 528, 527), (327, 373, 527, 517), (322, 521, 526, 340), (340, 526, 525, 338), (321, 520, 523, 316), (484, 530, 524, 317), (315, 522, 518, 319), (330, 520, 525, 337), (319, 518, 521, 322), (406, 323, 522, 528), (329, 327, 517, 519), (326, 329, 519, 516), (530, 529, 550, 551), (67, 533, 542, 458), (348, 381, 541, 540), (130, 348, 540, 535), (182, 536, 539, 277), (277, 539, 538, 253), (14, 200, 537, 531), (17, 532, 536, 182), (200, 130, 535, 537), (504, 543, 534, 99), (253, 538, 533, 67), (381, 15, 532, 541), (550, 546, 548, 551), (546, 545, 544, 548), (545, 547, 549, 544), (504, 485, 548, 544), (542, 543, 549, 547), (485, 530, 551, 548), (458, 542, 547, 545), (475, 458, 545, 546), (571, 569, 606, 608), (558, 563, 600, 595), (562, 553, 580, 599), (560, 571, 608, 597), (553, 554, 581, 580), (570, 557, 594, 607), (561, 560, 597, 598), (569, 568, 605, 606), (554, 555, 582, 581), (573, 561, 598, 615), (568, 567, 604, 605), (555, 556, 583, 582), (559, 572, 614, 596), (557, 559, 596, 594), (567, 566, 603, 604), (556, 564, 601, 583), (552, 573, 615, 579), (566, 565, 602, 603), (563, 562, 599, 600), (572, 558, 595, 614), (565, 570, 607, 602), (564, 552, 579, 601), (614, 595, 575, 609), (609, 575, 574, 610), (610, 574, 576, 611), (611, 576, 577, 612), (612, 577, 578, 613), (605, 591, 593, 606), (604, 589, 591, 605), (603, 587, 589, 604), (602, 585, 587, 603), (607, 594, 585, 602), (606, 593, 597, 608), (613, 578, 579, 615), (575, 595, 600, 599), (579, 578, 583, 601), (578, 577, 582, 583), (577, 576, 581, 582), (576, 574, 580, 581), (574, 575, 599, 580), (593, 592, 598, 597), (591, 590, 592, 593), (589, 588, 590, 591), (587, 586, 588, 589), (585, 584, 586, 587), (594, 596, 584, 585), (592, 613, 615, 598), (590, 612, 613, 592), (588, 611, 612, 590), (586, 610, 611, 588), (584, 609, 610, 586), (596, 614, 609, 584)])
_uv = me_cylinder.uv_layers.new(name='UVMap')
_uv.uv.foreach_set('vector', [1.0, 0.9787, 1.0, 1.0, 0.9688, 1.0, 0.9688, 0.9787, 0.9688, 0.9787, 0.9688, 1.0, 0.9375, 1.0, 0.9375, 0.9787, 0.9375, 0.9787, 0.9375, 1.0, 0.9062, 1.0, 0.9062, 0.9787, 0.9062, 0.9787, 0.9062, 1.0, 0.875, 1.0, 0.875, 0.9787, 0.875, 0.9787, 0.875, 1.0, 0.8438, 1.0, 0.8438, 0.9787, 0.8438, 0.9787, 0.8438, 1.0, 0.8125, 1.0, 0.8125, 0.9787, 0.8125, 0.9787, 0.8125, 1.0, 0.7812, 1.0, 0.7812, 0.9787, 0.7634, 0.9787, 0.7634, 1.0, 0.75, 1.0, 0.75, 0.9787, 0.7252, 0.9787, 0.7252, 1.0, 0.7188, 1.0, 0.7187, 0.9787, 0.6938, 0.9787, 0.6938, 1.0, 0.6875, 1.0, 0.6875, 0.9787, 0.6875, 0.9787, 0.6875, 1.0, 0.6562, 1.0, 0.6562, 0.9787, 0.6562, 0.9787, 0.6562, 1.0, 0.625, 1.0, 0.625, 0.9787, 0.625, 0.9787, 0.625, 1.0, 0.5938, 1.0, 0.5938, 0.9787, 0.4219, 0.9787, 0.4219, 1.0, 0.4062, 1.0, 0.4062, 0.9787, 0.4062, 0.9787, 0.4062, 1.0, 0.375, 1.0, 0.375, 0.9787, 0.375, 0.9787, 0.375, 1.0, 0.3438, 1.0, 0.3438, 0.9787, 0.3438, 0.9787, 0.3438, 1.0, 0.3125, 1.0, 0.3125, 0.9787, 0.3125, 0.9787, 0.3125, 1.0, 0.2812, 1.0, 0.2812, 0.9787, 0.2582, 0.9787, 0.2582, 1.0, 0.25, 1.0, 0.25, 0.9787, 0.25, 0.9787, 0.25, 1.0, 0.2188, 1.0, 0.2188, 0.9787, 0.2188, 0.9787, 0.2188, 1.0, 0.1875, 1.0, 0.1875, 0.9787, 0.1875, 0.9787, 0.1875, 1.0, 0.1562, 1.0, 0.1562, 0.9787, 0.1562, 0.9787, 0.1562, 1.0, 0.125, 1.0, 0.125, 0.9787, 0.125, 0.9787, 0.125, 1.0, 0.09375, 1.0, 0.09375, 0.9787, 0.09375, 0.9787, 0.09375, 1.0, 0.0625, 1.0, 0.0625, 0.9787, 0.125, 1.0, 0.1562, 1.0, 0.1562, 1.0, 0.125, 1.0, 0.0625, 0.9787, 0.0625, 1.0, 0.03125, 1.0, 0.03125, 0.9787, 0.03125, 0.9787, 0.03125, 1.0, 0.0, 1.0, 0.0, 0.9787, 0.75, 0.49, 0.7968, 0.4854, 0.8418, 0.4717, 0.8833, 0.4496, 0.9197, 0.4197, 0.9496, 0.3833, 0.9717, 0.3418, 0.9854, 0.2968, 0.988, 0.2701, 0.99, 0.25, 0.9892, 0.2421, 0.9878, 0.2275, 0.9863, 0.2129, 0.9854, 0.2032, 0.9835, 0.1971, 0.9745, 0.1672, 0.9717, 0.1582, 0.9496, 0.1167, 0.9197, 0.08029, 0.8833, 0.05045, 0.8626, 0.03936, 0.8418, 0.02827, 0.7968, 0.01461, 0.75, 0.01, 0.7032, 0.01461, 0.6582, 0.02827, 0.6374, 0.03936, 0.6167, 0.05045, 0.5803, 0.08029, 0.5504, 0.1167, 0.5283, 0.1582, 0.5146, 0.2032, 0.5112, 0.2377, 0.51, 0.25, 0.5146, 0.2968, 0.5283, 0.3418, 0.5504, 0.3833, 0.5803, 0.4197, 0.6167, 0.4496, 0.6582, 0.4717, 0.7032, 0.4854, 0.5312, 1.0, 0.5625, 1.0, 0.5625, 1.0, 0.5312, 1.0, 0.8125, 1.0, 0.8438, 1.0, 0.8438, 1.0, 0.8125, 1.0, 0.5312, 1.0, 0.5625, 1.0, 0.5625, 1.0, 0.5312, 1.0, 0.2582, 1.0, 0.2812, 1.0, 0.2812, 1.0, 0.2582, 1.0, 0.9375, 1.0, 0.9688, 1.0, 0.9688, 1.0, 0.9375, 1.0, 0.6562, 1.0, 0.6875, 1.0, 0.6875, 1.0, 0.6562, 1.0, 0.375, 1.0, 0.4062, 1.0, 0.4062, 1.0, 0.375, 1.0, 0.09375, 1.0, 0.125, 1.0, 0.125, 1.0, 0.09375, 1.0, 0.7812, 1.0, 0.8125, 1.0, 0.8125, 1.0, 0.7812, 1.0, 0.5, 1.0, 0.5312, 1.0, 0.5312, 1.0, 0.5, 1.0, 0.2188, 1.0, 0.25, 1.0, 0.25, 1.0, 0.2188, 1.0, 0.9062, 1.0, 0.9375, 1.0, 0.9375, 1.0, 0.9062, 1.0, 0.625, 1.0, 0.6562, 1.0, 0.6562, 1.0, 0.625, 1.0, 0.3438, 1.0, 0.375, 1.0, 0.375, 1.0, 0.3438, 1.0, 0.0625, 1.0, 0.09375, 1.0, 0.09375, 1.0, 0.0625, 1.0, 0.7634, 1.0, 0.7812, 1.0, 0.7812, 1.0, 0.7634, 1.0, 0.4688, 1.0, 0.5, 1.0, 0.5, 1.0, 0.4688, 1.0, 0.1875, 1.0, 0.2188, 1.0, 0.2188, 1.0, 0.1875, 1.0, 0.875, 1.0, 0.9062, 1.0, 0.9062, 1.0, 0.875, 1.0, 0.5938, 1.0, 0.625, 1.0, 0.625, 1.0, 0.5938, 1.0, 0.3125, 1.0, 0.3438, 1.0, 0.3438, 1.0, 0.3125, 1.0, 0.03125, 1.0, 0.0625, 1.0, 0.0625, 1.0, 0.03125, 1.0, 0.7447, 1.0, 0.75, 1.0, 0.75, 1.0, 0.7447, 1.0, 0.4375, 1.0, 0.4688, 1.0, 0.4688, 1.0, 0.4375, 1.0, 0.1562, 1.0, 0.1875, 1.0, 0.1875, 1.0, 0.1562, 1.0, 0.8438, 1.0, 0.875, 1.0, 0.875, 1.0, 0.8438, 1.0, 0.5781, 1.0, 0.5938, 1.0, 0.5938, 1.0, 0.5781, 1.0, 0.2812, 1.0, 0.3125, 1.0, 0.3125, 1.0, 0.2812, 1.0, 0.9688, 1.0, 1.0, 1.0, 1.0, 1.0, 0.9688, 1.0, 0.0, 1.0, 0.03125, 1.0, 0.03125, 1.0, 0.0, 1.0, 0.7145, 1.0, 0.7188, 1.0, 0.7188, 1.0, 0.7145, 1.0, 0.4219, 1.0, 0.4375, 1.0, 0.4375, 1.0, 0.4219, 1.0, 0.2968, 0.4854, 0.25, 0.49, 0.2032, 0.4854, 0.1582, 0.4717, 0.1167, 0.4496, 0.08029, 0.4197, 0.05045, 0.3833, 0.02827, 0.3418, 0.01461, 0.2968, 0.01, 0.25, 0.01121, 0.2377, 0.01461, 0.2032, 0.02827, 0.1582, 0.05045, 0.1167, 0.08029, 0.08029, 0.1167, 0.05045, 0.1374, 0.03936, 0.1582, 0.02827, 0.2032, 0.01461, 0.25, 0.01, 0.2968, 0.01461, 0.3418, 0.02827, 0.3626, 0.03936, 0.3833, 0.05045, 0.4197, 0.08029, 0.4496, 0.1167, 0.4717, 0.1582, 0.4745, 0.1672, 0.4835, 0.1971, 0.4854, 0.2032, 0.4863, 0.2129, 0.4878, 0.2275, 0.4892, 0.2421, 0.49, 0.25, 0.488, 0.2701, 0.4854, 0.2968, 0.4717, 0.3418, 0.4496, 0.3833, 0.4197, 0.4197, 0.3833, 0.4496, 0.3418, 0.4717, 0.9375, 1.0, 0.9688, 1.0, 0.9688, 1.0, 0.9375, 1.0, 0.09375, 1.0, 0.125, 1.0, 0.125, 1.0, 0.09375, 1.0, 0.5, 1.0, 0.5312, 1.0, 0.5312, 1.0, 0.5, 1.0, 0.9062, 1.0, 0.9375, 1.0, 0.9375, 1.0, 0.9062, 1.0, 0.0625, 1.0, 0.09375, 1.0, 0.09375, 1.0, 0.0625, 1.0, 0.4688, 1.0, 0.5, 1.0, 0.5, 1.0, 0.4688, 1.0, 0.875, 1.0, 0.9062, 1.0, 0.9062, 1.0, 0.875, 1.0, 0.03125, 1.0, 0.0625, 1.0, 0.0625, 1.0, 0.03125, 1.0, 0.4375, 1.0, 0.4688, 1.0, 0.4688, 1.0, 0.4375, 1.0, 0.8438, 1.0, 0.875, 1.0, 0.875, 1.0, 0.8438, 1.0, 0.0, 1.0, 0.03125, 1.0, 0.03125, 1.0, 0.0, 1.0, 0.4219, 1.0, 0.4375, 1.0, 0.4375, 1.0, 0.4219, 1.0, 0.8125, 1.0, 0.8438, 1.0, 0.8438, 1.0, 0.8125, 1.0, 0.375, 1.0, 0.4062, 1.0, 0.4062, 1.0, 0.375, 1.0, 0.7812, 1.0, 0.8125, 1.0, 0.8125, 1.0, 0.7812, 1.0, 0.3438, 1.0, 0.375, 1.0, 0.375, 1.0, 0.3438, 1.0, 0.7634, 1.0, 0.7812, 1.0, 0.7812, 1.0, 0.7634, 1.0, 0.3125, 1.0, 0.3438, 1.0, 0.3438, 1.0, 0.3125, 1.0, 0.7447, 1.0, 0.75, 1.0, 0.75, 1.0, 0.7447, 1.0, 0.2812, 1.0, 0.3125, 1.0, 0.3125, 1.0, 0.2812, 1.0, 0.7145, 1.0, 0.7188, 1.0, 0.7188, 1.0, 0.7145, 1.0, 0.2582, 1.0, 0.2812, 1.0, 0.2812, 1.0, 0.2582, 1.0, 0.6562, 1.0, 0.6875, 1.0, 0.6875, 1.0, 0.6562, 1.0, 0.2188, 1.0, 0.25, 1.0, 0.25, 1.0, 0.2188, 1.0, 0.625, 1.0, 0.6562, 1.0, 0.6562, 1.0, 0.625, 1.0, 0.1875, 1.0, 0.2188, 1.0, 0.2188, 1.0, 0.1875, 1.0, 0.5938, 1.0, 0.625, 1.0, 0.625, 1.0, 0.5938, 1.0, 0.1562, 1.0, 0.1875, 1.0, 0.1875, 1.0, 0.1562, 1.0, 0.5781, 1.0, 0.5938, 1.0, 0.5938, 1.0, 0.5781, 1.0, 0.9688, 1.0, 1.0, 1.0, 1.0, 1.0, 0.9688, 1.0, 0.125, 1.0, 0.1562, 1.0, 0.1562, 1.0, 0.125, 1.0, 0.03125, 0.5905, 0.03125, 0.681, 0.0, 0.681, 0.0, 0.5905, 0.0625, 0.5905, 0.0625, 0.681, 0.03125, 0.681, 0.03125, 0.5905, 0.09375, 0.5905, 0.09375, 0.681, 0.0625, 0.681, 0.0625, 0.5905, 0.125, 0.5905, 0.125, 0.681, 0.09375, 0.681, 0.09375, 0.5905, 0.1562, 0.5905, 0.1562, 0.681, 0.125, 0.681, 0.125, 0.5905, 0.1875, 0.5905, 0.1875, 0.681, 0.1562, 0.681, 0.1562, 0.5905, 0.2582, 0.5905, 0.2812, 0.5905, 0.2812, 0.5905, 0.2582, 0.5905, 0.2812, 0.5905, 0.3125, 0.5905, 0.3125, 0.5905, 0.2812, 0.5905, 0.2188, 0.681, 0.1875, 0.681, 0.1875, 0.681, 0.2188, 0.681, 0.3125, 0.681, 0.2812, 0.681, 0.2812, 0.681, 0.3125, 0.681, 0.3438, 0.5905, 0.3438, 0.681, 0.3125, 0.681, 0.3125, 0.5905, 0.375, 0.5905, 0.375, 0.681, 0.3438, 0.681, 0.3438, 0.5905, 0.4062, 0.5905, 0.4062, 0.681, 0.375, 0.681, 0.375, 0.5905, 0.4219, 0.5905, 0.4219, 0.681, 0.4062, 0.681, 0.4062, 0.5905, 0.5, 0.5905, 0.5312, 0.5905, 0.5312, 0.5905, 0.5, 0.5905, 0.4688, 1.0, 0.4375, 1.0, 0.4375, 1.0, 0.4688, 1.0, 0.625, 0.5905, 0.625, 0.681, 0.5938, 0.681, 0.5938, 0.5905, 0.6562, 0.5905, 0.6562, 0.681, 0.625, 0.681, 0.625, 0.5905, 0.6875, 0.5905, 0.6875, 0.681, 0.6562, 0.681, 0.6562, 0.5905, 0.6938, 0.5905, 0.6938, 0.681, 0.6875, 0.681, 0.6875, 0.5905, 0.7252, 0.5905, 0.7252, 0.681, 0.7188, 0.681, 0.7188, 0.5905, 0.7634, 0.5905, 0.7634, 0.681, 0.75, 0.681, 0.75, 0.5905, 0.8125, 0.5905, 0.8125, 0.681, 0.7813, 0.681, 0.7812, 0.5905, 0.8438, 0.5905, 0.8438, 0.681, 0.8125, 0.681, 0.8125, 0.5905, 0.875, 0.5905, 0.875, 0.681, 0.8438, 0.681, 0.8438, 0.5905, 0.9062, 0.5905, 0.9062, 0.681, 0.875, 0.681, 0.875, 0.5905, 0.9375, 0.5905, 0.9375, 0.681, 0.9062, 0.681, 0.9062, 0.5905, 0.9688, 0.5905, 0.9688, 0.681, 0.9375, 0.681, 0.9375, 0.5905, 1.0, 0.5905, 1.0, 0.681, 0.9688, 0.681, 0.9688, 0.5905, 0.5938, 0.5905, 0.5938, 0.681, 0.5781, 0.681, 0.5781, 0.5905, 0.5625, 1.0, 0.5781, 1.0, 0.5781, 1.0, 0.5625, 1.0, 0.5625, 1.0, 0.5781, 1.0, 0.5781, 1.0, 0.5625, 1.0, 0.5938, 0.9787, 0.5938, 1.0, 0.5781, 1.0, 0.5781, 0.9787, 0.5312, 0.5905, 0.5625, 0.5905, 0.5625, 0.5905, 0.5312, 0.5905, 0.4062, 1.0, 0.4219, 1.0, 0.4219, 1.0, 0.4062, 1.0, 0.4062, 1.0, 0.4219, 1.0, 0.4219, 1.0, 0.4062, 1.0, 0.5, 1.0, 0.4688, 1.0, 0.4688, 1.0, 0.5, 1.0, 0.4062, 1.0, 0.4219, 1.0, 0.4219, 1.0, 0.4062, 1.0, 0.4375, 1.0, 0.4219, 1.0, 0.4219, 1.0, 0.4375, 1.0, 0.4219, 0.6992, 0.4219, 0.681, 0.4219, 0.681, 0.4219, 0.6992, 0.7145, 1.0, 0.7188, 1.0, 0.7188, 1.0, 0.7145, 1.0, 0.0, 1.0, 0.03125, 1.0, 0.03125, 1.0, 0.0, 1.0, 0.9688, 1.0, 1.0, 1.0, 1.0, 1.0, 0.9688, 1.0, 0.2812, 1.0, 0.3125, 1.0, 0.3125, 1.0, 0.2812, 1.0, 0.5781, 1.0, 0.5938, 1.0, 0.5938, 1.0, 0.5781, 1.0, 0.8438, 1.0, 0.875, 1.0, 0.875, 1.0, 0.8438, 1.0, 0.1562, 1.0, 0.1875, 1.0, 0.1875, 1.0, 0.1562, 1.0, 0.5312, 1.0, 0.5, 1.0, 0.5, 1.0, 0.5312, 1.0, 0.7447, 1.0, 0.75, 1.0, 0.75, 1.0, 0.7447, 1.0, 0.03125, 1.0, 0.0625, 1.0, 0.0625, 1.0, 0.03125, 1.0, 0.3125, 1.0, 0.3438, 1.0, 0.3438, 1.0, 0.3125, 1.0, 0.5938, 1.0, 0.625, 1.0, 0.625, 1.0, 0.5938, 1.0, 0.875, 1.0, 0.9062, 1.0, 0.9062, 1.0, 0.875, 1.0, 0.1875, 1.0, 0.2188, 1.0, 0.2188, 1.0, 0.1875, 1.0, 0.4219, 1.0, 0.4219, 0.9787, 0.4219, 0.9787, 0.4219, 1.0, 0.7634, 1.0, 0.7812, 1.0, 0.7812, 1.0, 0.7634, 1.0, 0.0625, 1.0, 0.09375, 1.0, 0.09375, 1.0, 0.0625, 1.0, 0.3438, 1.0, 0.375, 1.0, 0.375, 1.0, 0.3438, 1.0, 0.625, 1.0, 0.6562, 1.0, 0.6562, 1.0, 0.625, 1.0, 0.9062, 1.0, 0.9375, 1.0, 0.9375, 1.0, 0.9062, 1.0, 0.2188, 1.0, 0.25, 1.0, 0.25, 1.0, 0.2188, 1.0, 0.5625, 0.5905, 0.5781, 0.5905, 0.5781, 0.5905, 0.5625, 0.5905, 0.7812, 1.0, 0.8125, 1.0, 0.8125, 1.0, 0.7812, 1.0, 0.09375, 1.0, 0.125, 1.0, 0.125, 1.0, 0.09375, 1.0, 0.375, 1.0, 0.4062, 1.0, 0.4062, 1.0, 0.375, 1.0, 0.6562, 1.0, 0.6875, 1.0, 0.6875, 1.0, 0.6562, 1.0, 0.9375, 1.0, 0.9688, 1.0, 0.9688, 1.0, 0.9375, 1.0, 0.2582, 1.0, 0.2812, 1.0, 0.2812, 1.0, 0.2582, 1.0, 0.4219, 0.5905, 0.4375, 0.5905, 0.4375, 0.5905, 0.4219, 0.5905, 0.8125, 1.0, 0.8438, 1.0, 0.8438, 1.0, 0.8125, 1.0, 0.125, 1.0, 0.1562, 1.0, 0.1562, 1.0, 0.125, 1.0, 0.4375, 0.5, 0.4375, 0.5905, 0.4219, 0.5905, 0.4219, 0.5, 0.5938, 0.5, 0.5938, 0.5905, 0.5781, 0.5905, 0.5781, 0.5, 1.0, 0.5, 1.0, 0.5905, 0.9688, 0.5905, 0.9688, 0.5, 0.9688, 0.5, 0.9688, 0.5905, 0.9375, 0.5905, 0.9375, 0.5, 0.9375, 0.5, 0.9375, 0.5905, 0.9062, 0.5905, 0.9062, 0.5, 0.9062, 0.5, 0.9062, 0.5905, 0.875, 0.5905, 0.875, 0.5, 0.875, 0.5, 0.875, 0.5905, 0.8438, 0.5905, 0.8438, 0.5, 0.8438, 0.5, 0.8438, 0.5905, 0.8125, 0.5905, 0.8125, 0.5, 0.8125, 0.5, 0.8125, 0.5905, 0.7812, 0.5905, 0.7812, 0.5, 0.7634, 0.5, 0.7634, 0.5905, 0.75, 0.5905, 0.75, 0.5, 0.7252, 0.5, 0.7252, 0.5905, 0.7188, 0.5905, 0.7188, 0.5, 0.6938, 0.5, 0.6938, 0.5905, 0.6875, 0.5905, 0.6875, 0.5, 0.6875, 0.5, 0.6875, 0.5905, 0.6562, 0.5905, 0.6562, 0.5, 0.6562, 0.5, 0.6562, 0.5905, 0.625, 0.5905, 0.625, 0.5, 0.625, 0.5, 0.625, 0.5905, 0.5938, 0.5905, 0.5938, 0.5, 0.5781, 0.5, 0.5781, 0.5905, 0.5625, 0.5905, 0.5625, 0.5, 0.5625, 0.5, 0.5625, 0.5905, 0.5312, 0.5905, 0.5312, 0.5, 0.5312, 0.5, 0.5312, 0.5905, 0.5, 0.5905, 0.5, 0.5, 0.5, 0.5, 0.5, 0.5905, 0.4688, 0.5905, 0.4688, 0.5, 0.4688, 0.5, 0.4688, 0.5905, 0.4375, 0.5905, 0.4375, 0.5, 0.4219, 0.5, 0.4219, 0.5905, 0.4062, 0.5905, 0.4062, 0.5, 0.4062, 0.5, 0.4062, 0.5905, 0.375, 0.5905, 0.375, 0.5, 0.375, 0.5, 0.375, 0.5905, 0.3438, 0.5905, 0.3438, 0.5, 0.3438, 0.5, 0.3438, 0.5905, 0.3125, 0.5905, 0.3125, 0.5, 0.3125, 0.5, 0.3125, 0.5905, 0.2812, 0.5905, 0.2812, 0.5, 0.2582, 0.5, 0.2582, 0.5905, 0.25, 0.5905, 0.25, 0.5, 0.25, 0.5, 0.25, 0.5905, 0.2188, 0.5905, 0.2188, 0.5, 0.2188, 0.5, 0.2188, 0.5905, 0.1875, 0.5905, 0.1875, 0.5, 0.1875, 0.5, 0.1875, 0.5905, 0.1562, 0.5905, 0.1562, 0.5, 0.1562, 0.5, 0.1562, 0.5905, 0.125, 0.5905, 0.125, 0.5, 0.125, 0.5, 0.125, 0.5905, 0.09375, 0.5905, 0.09375, 0.5, 0.09375, 0.5, 0.09375, 0.5905, 0.0625, 0.5905, 0.0625, 0.5, 0.0625, 0.5, 0.0625, 0.5905, 0.03125, 0.5905, 0.03125, 0.5, 0.03125, 0.5, 0.03125, 0.5905, 0.0, 0.5905, 0.0, 0.5, 0.4062, 1.0, 0.4219, 1.0, 0.4219, 1.0, 0.4062, 1.0, 0.5625, 1.0, 0.5781, 1.0, 0.5781, 1.0, 0.5625, 1.0, 0.4219, 1.0, 0.4375, 1.0, 0.4375, 1.0, 0.4219, 1.0, 0.7145, 1.0, 0.7188, 1.0, 0.7188, 1.0, 0.7145, 1.0, 0.0, 1.0, 0.03125, 1.0, 0.03125, 1.0, 0.0, 1.0, 0.9688, 1.0, 1.0, 1.0, 1.0, 1.0, 0.9688, 1.0, 0.2812, 1.0, 0.3125, 1.0, 0.3125, 1.0, 0.2812, 1.0, 0.5781, 1.0, 0.5938, 1.0, 0.5938, 1.0, 0.5781, 1.0, 0.8438, 1.0, 0.875, 1.0, 0.875, 1.0, 0.8438, 1.0, 0.1562, 1.0, 0.1875, 1.0, 0.1875, 1.0, 0.1562, 1.0, 0.4375, 1.0, 0.4688, 1.0, 0.4688, 1.0, 0.4375, 1.0, 0.7447, 1.0, 0.75, 1.0, 0.75, 1.0, 0.7447, 1.0, 0.03125, 1.0, 0.0625, 1.0, 0.0625, 1.0, 0.03125, 1.0, 0.3125, 1.0, 0.3438, 1.0, 0.3438, 1.0, 0.3125, 1.0, 0.5938, 1.0, 0.625, 1.0, 0.625, 1.0, 0.5938, 1.0, 0.875, 1.0, 0.9062, 1.0, 0.9062, 1.0, 0.875, 1.0, 0.1875, 1.0, 0.2188, 1.0, 0.2188, 1.0, 0.1875, 1.0, 0.4688, 1.0, 0.5, 1.0, 0.5, 1.0, 0.4688, 1.0, 0.7634, 1.0, 0.7812, 1.0, 0.7812, 1.0, 0.7634, 1.0, 0.0625, 1.0, 0.09375, 1.0, 0.09375, 1.0, 0.0625, 1.0, 0.3438, 1.0, 0.375, 1.0, 0.375, 1.0, 0.3438, 1.0, 0.625, 1.0, 0.6562, 1.0, 0.6562, 1.0, 0.625, 1.0, 0.9062, 1.0, 0.9375, 1.0, 0.9375, 1.0, 0.9062, 1.0, 0.2188, 1.0, 0.25, 1.0, 0.25, 1.0, 0.2188, 1.0, 0.5, 1.0, 0.5313, 1.0, 0.5312, 1.0, 0.5, 1.0, 0.7812, 1.0, 0.8125, 1.0, 0.8125, 1.0, 0.7812, 1.0, 0.09375, 1.0, 0.125, 1.0, 0.125, 1.0, 0.09375, 1.0, 0.375, 1.0, 0.4062, 1.0, 0.4062, 1.0, 0.375, 1.0, 0.6562, 1.0, 0.6875, 1.0, 0.6875, 1.0, 0.6562, 1.0, 0.9375, 1.0, 0.9688, 1.0, 0.9688, 1.0, 0.9375, 1.0, 0.2582, 1.0, 0.2812, 1.0, 0.2812, 1.0, 0.2582, 1.0, 0.5313, 1.0, 0.5625, 1.0, 0.5625, 1.0, 0.5312, 1.0, 0.8125, 1.0, 0.8438, 1.0, 0.8438, 1.0, 0.8125, 1.0, 0.125, 1.0, 0.1562, 1.0, 0.1562, 1.0, 0.125, 1.0, 0.125, 1.0, 0.1562, 1.0, 0.1562, 1.0, 0.125, 1.0, 0.8125, 1.0, 0.8438, 1.0, 0.8438, 1.0, 0.8125, 1.0, 0.5312, 1.0, 0.5625, 1.0, 0.5625, 1.0, 0.5313, 1.0, 0.2582, 1.0, 0.2812, 1.0, 0.2812, 1.0, 0.2582, 1.0, 0.9375, 1.0, 0.9688, 1.0, 0.9688, 1.0, 0.9375, 1.0, 0.6562, 1.0, 0.6875, 1.0, 0.6875, 1.0, 0.6562, 1.0, 0.375, 1.0, 0.4062, 1.0, 0.4062, 1.0, 0.375, 1.0, 0.09375, 1.0, 0.125, 1.0, 0.125, 1.0, 0.09375, 1.0, 0.7812, 1.0, 0.8125, 1.0, 0.8125, 1.0, 0.7812, 1.0, 0.5, 1.0, 0.5312, 1.0, 0.5313, 1.0, 0.5, 1.0, 0.2188, 1.0, 0.25, 1.0, 0.25, 1.0, 0.2188, 1.0, 0.9062, 1.0, 0.9375, 1.0, 0.9375, 1.0, 0.9062, 1.0, 0.625, 1.0, 0.6562, 1.0, 0.6562, 1.0, 0.625, 1.0, 0.3438, 1.0, 0.375, 1.0, 0.375, 1.0, 0.3438, 1.0, 0.0625, 1.0, 0.09375, 1.0, 0.09375, 1.0, 0.0625, 1.0, 0.7634, 1.0, 0.7812, 1.0, 0.7812, 1.0, 0.7634, 1.0, 0.4688, 1.0, 0.5, 1.0, 0.5, 1.0, 0.4688, 1.0, 0.1875, 1.0, 0.2188, 1.0, 0.2188, 1.0, 0.1875, 1.0, 0.875, 1.0, 0.9062, 1.0, 0.9062, 1.0, 0.875, 1.0, 0.5938, 1.0, 0.625, 1.0, 0.625, 1.0, 0.5938, 1.0, 0.3125, 1.0, 0.3438, 1.0, 0.3438, 1.0, 0.3125, 1.0, 0.03125, 1.0, 0.0625, 1.0, 0.0625, 1.0, 0.03125, 1.0, 0.7447, 1.0, 0.75, 1.0, 0.75, 1.0, 0.7447, 1.0, 0.4375, 1.0, 0.4688, 1.0, 0.4688, 1.0, 0.4375, 1.0, 0.1562, 1.0, 0.1875, 1.0, 0.1875, 1.0, 0.1562, 1.0, 0.8438, 1.0, 0.875, 1.0, 0.875, 1.0, 0.8438, 1.0, 0.5781, 1.0, 0.5938, 1.0, 0.5938, 1.0, 0.5781, 1.0, 0.2812, 1.0, 0.3125, 1.0, 0.3125, 1.0, 0.2812, 1.0, 0.9688, 1.0, 1.0, 1.0, 1.0, 1.0, 0.9688, 1.0, 0.0, 1.0, 0.03125, 1.0, 0.03125, 1.0, 0.0, 1.0, 0.7145, 1.0, 0.7188, 1.0, 0.7188, 1.0, 0.7145, 1.0, 0.4219, 1.0, 0.4375, 1.0, 0.4375, 1.0, 0.4219, 1.0, 0.5625, 1.0, 0.5781, 1.0, 0.5781, 1.0, 0.5625, 1.0, 0.4062, 1.0, 0.4219, 1.0, 0.4219, 1.0, 0.4062, 1.0, 0.6875, 1.0, 0.6938, 1.0, 0.6938, 1.0, 0.6875, 1.0, 0.6875, 1.0, 0.6938, 1.0, 0.6938, 1.0, 0.6875, 1.0, 0.7145, 0.5, 0.7145, 0.5905, 0.6938, 0.5905, 0.6938, 0.5, 0.6875, 1.0, 0.6938, 1.0, 0.6938, 1.0, 0.6875, 1.0, 0.7145, 0.5905, 0.7145, 0.681, 0.6938, 0.681, 0.6938, 0.5905, 0.6875, 1.0, 0.6938, 1.0, 0.6938, 1.0, 0.6875, 1.0, 0.6875, 1.0, 0.6938, 1.0, 0.6938, 1.0, 0.6875, 1.0, 0.7145, 0.9787, 0.7145, 1.0, 0.6938, 1.0, 0.6938, 0.9787, 0.7187, 0.9787, 0.7188, 1.0, 0.7145, 1.0, 0.7145, 0.9787, 0.7188, 0.5905, 0.7188, 0.681, 0.7145, 0.681, 0.7145, 0.5905, 0.7188, 0.5, 0.7188, 0.5905, 0.7145, 0.5905, 0.7145, 0.5, 0.6938, 1.0, 0.7145, 1.0, 0.7145, 1.0, 0.6938, 1.0, 0.6938, 1.0, 0.6938, 1.0, 0.6938, 1.0, 0.6938, 1.0, 0.6938, 1.0, 0.7145, 1.0, 0.7145, 1.0, 0.6938, 1.0, 0.6938, 1.0, 0.7145, 1.0, 0.7145, 1.0, 0.6938, 1.0, 0.6938, 1.0, 0.7145, 1.0, 0.7145, 1.0, 0.6938, 1.0, 0.7188, 1.0, 0.7252, 1.0, 0.7252, 1.0, 0.7188, 1.0, 0.7188, 1.0, 0.7252, 1.0, 0.7252, 1.0, 0.7188, 1.0, 0.735, 0.5, 0.735, 0.5905, 0.7252, 0.5905, 0.7252, 0.5, 0.7188, 1.0, 0.7252, 1.0, 0.7252, 1.0, 0.7188, 1.0, 0.735, 0.5905, 0.735, 0.681, 0.7252, 0.681, 0.7252, 0.5905, 0.7188, 1.0, 0.7252, 1.0, 0.7252, 1.0, 0.7188, 1.0, 0.7188, 1.0, 0.7252, 1.0, 0.7252, 1.0, 0.7188, 1.0, 0.735, 0.9787, 0.735, 1.0, 0.7252, 1.0, 0.7252, 0.9787, 0.75, 0.9787, 0.75, 1.0, 0.7447, 1.0, 0.7447, 0.9787, 0.75, 0.5905, 0.75, 0.681, 0.7447, 0.681, 0.7447, 0.5905, 0.75, 0.5, 0.75, 0.5905, 0.7447, 0.5905, 0.7447, 0.5, 0.735, 1.0, 0.7447, 1.0, 0.7447, 1.0, 0.735, 1.0, 0.735, 1.0, 0.7252, 1.0, 0.7252, 1.0, 0.735, 1.0, 0.735, 1.0, 0.7447, 1.0, 0.7447, 1.0, 0.735, 1.0, 0.735, 1.0, 0.7447, 1.0, 0.7447, 1.0, 0.735, 1.0, 0.735, 1.0, 0.7447, 1.0, 0.7447, 1.0, 0.735, 1.0, 0.6938, 1.0, 0.7145, 1.0, 0.7145, 1.0, 0.6938, 1.0, 0.6938, 1.0, 0.7145, 1.0, 0.7145, 1.0, 0.6938, 1.0, 0.7145, 1.0, 0.7145, 1.0, 0.7145, 1.0, 0.7145, 1.0, 0.7145, 1.0, 0.6938, 1.0, 0.6938, 1.0, 0.7145, 1.0, 0.735, 1.0, 0.7447, 1.0, 0.7447, 1.0, 0.735, 1.0, 0.7252, 1.0, 0.7252, 1.0, 0.7252, 1.0, 0.7252, 1.0, 0.735, 1.0, 0.7447, 1.0, 0.7447, 1.0, 0.735, 1.0, 0.7447, 1.0, 0.7447, 1.0, 0.7447, 1.0, 0.7447, 1.0, 0.75, 0.681, 0.75, 0.6992, 0.7447, 0.6992, 0.7447, 0.681, 0.735, 0.681, 0.735, 0.6992, 0.7252, 0.6992, 0.7252, 0.681, 0.7188, 0.681, 0.7188, 0.6992, 0.7145, 0.6992, 0.7145, 0.681, 0.7145, 0.681, 0.7145, 0.6992, 0.6938, 0.6992, 0.6938, 0.681, 0.5625, 1.0, 0.5312, 1.0, 0.5312, 1.0, 0.5625, 1.0, 0.5938, 0.681, 0.5938, 0.6992, 0.5781, 0.6992, 0.5781, 0.681, 0.03125, 0.681, 0.03125, 0.6992, 0.0, 0.6992, 0.0, 0.681, 0.0625, 0.681, 0.0625, 0.6992, 0.03125, 0.6992, 0.03125, 0.681, 0.09375, 0.681, 0.09375, 0.6992, 0.0625, 0.6992, 0.0625, 0.681, 0.125, 0.681, 0.125, 0.6992, 0.09375, 0.6992, 0.09375, 0.681, 0.1562, 0.681, 0.1562, 0.6992, 0.125, 0.6992, 0.125, 0.681, 0.1875, 0.681, 0.1875, 0.6992, 0.1562, 0.6992, 0.1562, 0.681, 0.2188, 0.681, 0.2188, 0.6992, 0.1875, 0.6992, 0.1875, 0.681, 0.25, 0.681, 0.25, 0.6992, 0.2188, 0.6992, 0.2188, 0.681, 0.2582, 0.681, 0.2582, 0.6992, 0.25, 0.6992, 0.25, 0.681, 0.3125, 0.681, 0.3125, 0.6992, 0.2812, 0.6992, 0.2812, 0.681, 0.3438, 0.681, 0.3438, 0.6992, 0.3125, 0.6992, 0.3125, 0.681, 0.375, 0.681, 0.375, 0.6992, 0.3438, 0.6992, 0.3438, 0.681, 0.4062, 0.681, 0.4062, 0.6992, 0.375, 0.6992, 0.375, 0.681, 0.4219, 0.681, 0.4219, 0.6992, 0.4062, 0.6992, 0.4062, 0.681, 0.5781, 1.0, 0.5625, 1.0, 0.5625, 1.0, 0.5781, 1.0, 0.5781, 0.9787, 0.5781, 1.0, 0.5781, 1.0, 0.5781, 0.9787, 0.5781, 0.681, 0.5781, 0.6992, 0.5781, 0.6992, 0.5781, 0.681, 0.4219, 0.681, 0.4219, 0.5905, 0.4219, 0.5905, 0.4219, 0.681, 0.4219, 0.9787, 0.4219, 0.6992, 0.4219, 0.6992, 0.4219, 0.9787, 0.625, 0.681, 0.625, 0.6992, 0.5938, 0.6992, 0.5938, 0.681, 0.6562, 0.681, 0.6562, 0.6992, 0.625, 0.6992, 0.625, 0.681, 0.6875, 0.681, 0.6875, 0.6992, 0.6562, 0.6992, 0.6562, 0.681, 0.6938, 0.681, 0.6938, 0.6992, 0.6875, 0.6992, 0.6875, 0.681, 0.7252, 0.681, 0.7252, 0.6992, 0.7188, 0.6992, 0.7188, 0.681, 0.7634, 0.681, 0.7634, 0.6992, 0.75, 0.6992, 0.75, 0.681, 0.8125, 0.681, 0.8125, 0.6992, 0.7813, 0.6992, 0.7813, 0.681, 0.8438, 0.681, 0.8438, 0.6992, 0.8125, 0.6992, 0.8125, 0.681, 0.875, 0.681, 0.875, 0.6992, 0.8438, 0.6992, 0.8438, 0.681, 0.9062, 0.681, 0.9062, 0.6992, 0.875, 0.6992, 0.875, 0.681, 0.9375, 0.681, 0.9375, 0.6992, 0.9062, 0.6992, 0.9062, 0.681, 0.9688, 0.681, 0.9687, 0.6992, 0.9375, 0.6992, 0.9375, 0.681, 1.0, 0.681, 1.0, 0.6992, 0.9687, 0.6992, 0.9688, 0.681, 0.75, 0.6992, 0.75, 0.9787, 0.7447, 0.9787, 0.7447, 0.6992, 0.735, 0.6992, 0.735, 0.9787, 0.7252, 0.9787, 0.7252, 0.6992, 0.7188, 0.6992, 0.7187, 0.9787, 0.7145, 0.9787, 0.7145, 0.6992, 0.7145, 0.6992, 0.7145, 0.9787, 0.6938, 0.9787, 0.6938, 0.6992, 0.5781, 0.5905, 0.5781, 0.681, 0.5781, 0.681, 0.5781, 0.5905, 0.5938, 0.6992, 0.5938, 0.9787, 0.5781, 0.9787, 0.5781, 0.6992, 0.03125, 0.6992, 0.03125, 0.9787, 0.0, 0.9787, 0.0, 0.6992, 0.0625, 0.6992, 0.0625, 0.9787, 0.03125, 0.9787, 0.03125, 0.6992, 0.09375, 0.6992, 0.09375, 0.9787, 0.0625, 0.9787, 0.0625, 0.6992, 0.125, 0.6992, 0.125, 0.9787, 0.09375, 0.9787, 0.09375, 0.6992, 0.1562, 0.6992, 0.1562, 0.9787, 0.125, 0.9787, 0.125, 0.6992, 0.1875, 0.6992, 0.1875, 0.9787, 0.1562, 0.9787, 0.1562, 0.6992, 0.1875, 0.6992, 0.2188, 0.6992, 0.2188, 0.6992, 0.1875, 0.6992, 0.25, 0.9787, 0.2188, 0.9787, 0.2188, 0.9787, 0.25, 0.9787, 0.25, 0.6992, 0.2582, 0.6992, 0.2582, 0.6992, 0.25, 0.6992, 0.3125, 0.6992, 0.3125, 0.9787, 0.2812, 0.9787, 0.2812, 0.6992, 0.3438, 0.6992, 0.3438, 0.9787, 0.3125, 0.9787, 0.3125, 0.6992, 0.375, 0.6992, 0.375, 0.9787, 0.3438, 0.9787, 0.3438, 0.6992, 0.4062, 0.6992, 0.4062, 0.9787, 0.375, 0.9787, 0.375, 0.6992, 0.4219, 0.6992, 0.4219, 0.9787, 0.4062, 0.9787, 0.4062, 0.6992, 0.4219, 1.0, 0.4219, 1.0, 0.4219, 1.0, 0.4219, 1.0, 0.5781, 0.6992, 0.5781, 0.9787, 0.5781, 0.9787, 0.5781, 0.6992, 0.4375, 0.5905, 0.4688, 0.5905, 0.4688, 0.5905, 0.4375, 0.5905, 0.5781, 1.0, 0.5781, 1.0, 0.5781, 1.0, 0.5781, 1.0, 0.4688, 0.5905, 0.5, 0.5905, 0.5, 0.5905, 0.4688, 0.5905, 0.625, 0.6992, 0.625, 0.9787, 0.5938, 0.9787, 0.5938, 0.6992, 0.6562, 0.6992, 0.6562, 0.9787, 0.625, 0.9787, 0.625, 0.6992, 0.6875, 0.6992, 0.6875, 0.9787, 0.6562, 0.9787, 0.6562, 0.6992, 0.6938, 0.6992, 0.6938, 0.9787, 0.6875, 0.9787, 0.6875, 0.6992, 0.7252, 0.6992, 0.7252, 0.9787, 0.7187, 0.9787, 0.7188, 0.6992, 0.7634, 0.6992, 0.7634, 0.9787, 0.75, 0.9787, 0.75, 0.6992, 0.8125, 0.6992, 0.8125, 0.9787, 0.7812, 0.9787, 0.7813, 0.6992, 0.8438, 0.6992, 0.8438, 0.9787, 0.8125, 0.9787, 0.8125, 0.6992, 0.875, 0.6992, 0.875, 0.9787, 0.8438, 0.9787, 0.8438, 0.6992, 0.9062, 0.6992, 0.9062, 0.9787, 0.875, 0.9787, 0.875, 0.6992, 0.9375, 0.6992, 0.9375, 0.9787, 0.9062, 0.9787, 0.9062, 0.6992, 0.9687, 0.6992, 0.9688, 0.9787, 0.9375, 0.9787, 0.9375, 0.6992, 1.0, 0.6992, 1.0, 0.9787, 0.9688, 0.9787, 0.9687, 0.6992, 0.2812, 0.6992, 0.2812, 0.9787, 0.2582, 0.9787, 0.2582, 0.6992, 0.2812, 0.681, 0.2812, 0.6992, 0.2582, 0.6992, 0.2582, 0.681, 0.25, 1.0, 0.2582, 1.0, 0.2582, 1.0, 0.25, 1.0, 0.25, 1.0, 0.2582, 1.0, 0.2582, 1.0, 0.25, 1.0, 0.2812, 0.5, 0.2812, 0.5905, 0.2582, 0.5905, 0.2582, 0.5, 0.25, 1.0, 0.2582, 1.0, 0.2582, 1.0, 0.25, 1.0, 0.1875, 0.5905, 0.2188, 0.5905, 0.2188, 0.5905, 0.1875, 0.5905, 0.25, 1.0, 0.2582, 1.0, 0.2582, 1.0, 0.25, 1.0, 0.25, 1.0, 0.2582, 1.0, 0.2582, 1.0, 0.25, 1.0, 0.2812, 0.9787, 0.2812, 1.0, 0.2582, 1.0, 0.2582, 0.9787, 0.2188, 0.6992, 0.2188, 0.9787, 0.1875, 0.9787, 0.1875, 0.6992, 0.25, 0.6992, 0.25, 0.9787, 0.2188, 0.9787, 0.2188, 0.6992, 0.2582, 0.6992, 0.2582, 0.9787, 0.25, 0.9787, 0.25, 0.6992, 0.1875, 0.9787, 0.1875, 0.6992, 0.1875, 0.6992, 0.1875, 0.9787, 0.2582, 0.6992, 0.2582, 0.9787, 0.2582, 0.9787, 0.2582, 0.6992, 0.2582, 0.9787, 0.25, 0.9787, 0.25, 0.9787, 0.2582, 0.9787, 0.2188, 0.6992, 0.25, 0.6992, 0.25, 0.6992, 0.2188, 0.6992, 0.2188, 0.9787, 0.1875, 0.9787, 0.1875, 0.9787, 0.2188, 0.9787, 0.2188, 0.5905, 0.2188, 0.681, 0.1875, 0.681, 0.1875, 0.5905, 0.25, 0.5905, 0.25, 0.681, 0.2188, 0.681, 0.2188, 0.5905, 0.2582, 0.5905, 0.2582, 0.681, 0.25, 0.681, 0.25, 0.5905, 0.3125, 0.5905, 0.3125, 0.681, 0.2812, 0.681, 0.2812, 0.5905, 0.2812, 0.5905, 0.2812, 0.681, 0.2582, 0.681, 0.2582, 0.5905, 0.3125, 0.5905, 0.3125, 0.681, 0.3125, 0.681, 0.3125, 0.5905, 0.25, 0.5905, 0.2582, 0.5905, 0.2582, 0.5905, 0.25, 0.5905, 0.25, 0.681, 0.2188, 0.681, 0.2188, 0.681, 0.25, 0.681, 0.1875, 0.681, 0.1875, 0.5905, 0.1875, 0.5905, 0.1875, 0.681, 0.2812, 0.681, 0.2582, 0.681, 0.2582, 0.681, 0.2812, 0.681, 0.2582, 0.681, 0.25, 0.681, 0.25, 0.681, 0.2582, 0.681, 0.2188, 0.5905, 0.25, 0.5905, 0.25, 0.5905, 0.2188, 0.5905, 0.25, 1.0, 0.2582, 1.0, 0.2582, 1.0, 0.25, 1.0, 0.735, 1.0, 0.7447, 1.0, 0.7447, 1.0, 0.735, 1.0, 0.7188, 1.0, 0.7252, 1.0, 0.7252, 1.0, 0.7188, 1.0, 0.6938, 1.0, 0.7145, 1.0, 0.7145, 1.0, 0.6938, 1.0, 0.6875, 1.0, 0.6938, 1.0, 0.6938, 1.0, 0.6875, 1.0, 0.4062, 1.0, 0.4219, 1.0, 0.4219, 1.0, 0.4062, 1.0, 0.5625, 1.0, 0.5781, 1.0, 0.5781, 1.0, 0.5625, 1.0, 0.125, 1.0, 0.1562, 1.0, 0.1562, 1.0, 0.125, 1.0, 0.9688, 1.0, 1.0, 1.0, 1.0, 1.0, 0.9688, 1.0, 0.5781, 1.0, 0.5938, 1.0, 0.5938, 1.0, 0.5781, 1.0, 0.1562, 1.0, 0.1875, 1.0, 0.1875, 1.0, 0.1562, 1.0, 0.5938, 1.0, 0.625, 1.0, 0.625, 1.0, 0.5938, 1.0, 0.1875, 1.0, 0.2188, 1.0, 0.2188, 1.0, 0.1875, 1.0, 0.625, 1.0, 0.6562, 1.0, 0.6562, 1.0, 0.625, 1.0, 0.2188, 1.0, 0.25, 1.0, 0.25, 1.0, 0.2188, 1.0, 0.6562, 1.0, 0.6875, 1.0, 0.6875, 1.0, 0.6562, 1.0, 0.2582, 1.0, 0.2812, 1.0, 0.2812, 1.0, 0.2582, 1.0, 0.7145, 1.0, 0.7188, 1.0, 0.7188, 1.0, 0.7145, 1.0, 0.2812, 1.0, 0.3125, 1.0, 0.3125, 1.0, 0.2812, 1.0, 0.7447, 1.0, 0.75, 1.0, 0.75, 1.0, 0.7447, 1.0, 0.3125, 1.0, 0.3438, 1.0, 0.3438, 1.0, 0.3125, 1.0, 0.7634, 1.0, 0.7812, 1.0, 0.7812, 1.0, 0.7634, 1.0, 0.3438, 1.0, 0.375, 1.0, 0.375, 1.0, 0.3438, 1.0, 0.7812, 1.0, 0.8125, 1.0, 0.8125, 1.0, 0.7812, 1.0, 0.375, 1.0, 0.4062, 1.0, 0.4062, 1.0, 0.375, 1.0, 0.8125, 1.0, 0.8438, 1.0, 0.8438, 1.0, 0.8125, 1.0, 0.4219, 1.0, 0.4375, 1.0, 0.4375, 1.0, 0.4219, 1.0, 0.0, 1.0, 0.03125, 1.0, 0.03125, 1.0, 0.0, 1.0, 0.8438, 1.0, 0.875, 1.0, 0.875, 1.0, 0.8438, 1.0, 0.4375, 1.0, 0.4688, 1.0, 0.4688, 1.0, 0.4375, 1.0, 0.03125, 1.0, 0.0625, 1.0, 0.0625, 1.0, 0.03125, 1.0, 0.875, 1.0, 0.9062, 1.0, 0.9062, 1.0, 0.875, 1.0, 0.4688, 1.0, 0.5, 1.0, 0.5, 1.0, 0.4688, 1.0, 0.0625, 1.0, 0.09375, 1.0, 0.09375, 1.0, 0.0625, 1.0, 0.9062, 1.0, 0.9375, 1.0, 0.9375, 1.0, 0.9062, 1.0, 0.5, 1.0, 0.5312, 1.0, 0.5312, 1.0, 0.5, 1.0, 0.09375, 1.0, 0.125, 1.0, 0.125, 1.0, 0.09375, 1.0, 0.9375, 1.0, 0.9688, 1.0, 0.9688, 1.0, 0.9375, 1.0, 0.5312, 1.0, 0.5625, 1.0, 0.5625, 1.0, 0.5312, 1.0, 0.25, 1.0, 0.2582, 1.0, 0.2582, 1.0, 0.25, 1.0, 0.735, 1.0, 0.7447, 1.0, 0.7447, 1.0, 0.735, 1.0, 0.7188, 1.0, 0.7252, 1.0, 0.7252, 1.0, 0.7188, 1.0, 0.6938, 1.0, 0.7145, 1.0, 0.7145, 1.0, 0.6938, 1.0, 0.6875, 1.0, 0.6938, 1.0, 0.6938, 1.0, 0.6875, 1.0, 0.4062, 1.0, 0.4219, 1.0, 0.4219, 1.0, 0.4062, 1.0, 0.5625, 1.0, 0.5781, 1.0, 0.5781, 1.0, 0.5625, 1.0, 0.125, 1.0, 0.1562, 1.0, 0.1562, 1.0, 0.125, 1.0, 0.9688, 1.0, 1.0, 1.0, 1.0, 1.0, 0.9688, 1.0, 0.5781, 1.0, 0.5938, 1.0, 0.5938, 1.0, 0.5781, 1.0, 0.1562, 1.0, 0.1875, 1.0, 0.1875, 1.0, 0.1562, 1.0, 0.5938, 1.0, 0.625, 1.0, 0.625, 1.0, 0.5938, 1.0, 0.1875, 1.0, 0.2188, 1.0, 0.2188, 1.0, 0.1875, 1.0, 0.625, 1.0, 0.6562, 1.0, 0.6562, 1.0, 0.625, 1.0, 0.2188, 1.0, 0.25, 1.0, 0.25, 1.0, 0.2188, 1.0, 0.6562, 1.0, 0.6875, 1.0, 0.6875, 1.0, 0.6562, 1.0, 0.2582, 1.0, 0.2812, 1.0, 0.2812, 1.0, 0.2582, 1.0, 0.7145, 1.0, 0.7188, 1.0, 0.7188, 1.0, 0.7145, 1.0, 0.2812, 1.0, 0.3125, 1.0, 0.3125, 1.0, 0.2812, 1.0, 0.7634, 1.0, 0.75, 1.0, 0.75, 1.0, 0.7634, 1.0, 0.3125, 1.0, 0.3438, 1.0, 0.3438, 1.0, 0.3125, 1.0, 0.7634, 1.0, 0.7812, 1.0, 0.7812, 1.0, 0.7634, 1.0, 0.3438, 1.0, 0.375, 1.0, 0.375, 1.0, 0.3438, 1.0, 0.7812, 1.0, 0.8125, 1.0, 0.8125, 1.0, 0.7812, 1.0, 0.375, 1.0, 0.4062, 1.0, 0.4062, 1.0, 0.375, 1.0, 0.8125, 1.0, 0.8438, 1.0, 0.8438, 1.0, 0.8125, 1.0, 0.4219, 1.0, 0.4375, 1.0, 0.4375, 1.0, 0.4219, 1.0, 0.0, 1.0, 0.03125, 1.0, 0.03125, 1.0, 0.0, 1.0, 0.8438, 1.0, 0.875, 1.0, 0.875, 1.0, 0.8438, 1.0, 0.4375, 1.0, 0.4688, 1.0, 0.4688, 1.0, 0.4375, 1.0, 0.03125, 1.0, 0.0625, 1.0, 0.0625, 1.0, 0.03125, 1.0, 0.875, 1.0, 0.9062, 1.0, 0.9062, 1.0, 0.875, 1.0, 0.4688, 1.0, 0.5, 1.0, 0.5, 1.0, 0.4688, 1.0, 0.0625, 1.0, 0.09375, 1.0, 0.09375, 1.0, 0.0625, 1.0, 0.9062, 1.0, 0.9375, 1.0, 0.9375, 1.0, 0.9062, 1.0, 0.5, 1.0, 0.5312, 1.0, 0.5312, 1.0, 0.5, 1.0, 0.09375, 1.0, 0.125, 1.0, 0.125, 1.0, 0.09375, 1.0, 0.9375, 1.0, 0.9688, 1.0, 0.9688, 1.0, 0.9375, 1.0, 0.5312, 1.0, 0.5625, 1.0, 0.5625, 1.0, 0.5312, 1.0, 0.7252, 1.0, 0.735, 1.0, 0.735, 1.0, 0.7252, 1.0, 0.7252, 1.0, 0.735, 1.0, 0.735, 1.0, 0.7252, 1.0, 0.7447, 0.6992, 0.7447, 0.9787, 0.735, 0.9787, 0.735, 0.6992, 0.7447, 0.681, 0.7447, 0.6992, 0.735, 0.6992, 0.735, 0.681, 0.7252, 1.0, 0.735, 1.0, 0.735, 1.0, 0.7252, 1.0, 0.7252, 1.0, 0.735, 1.0, 0.735, 1.0, 0.7252, 1.0, 0.7252, 1.0, 0.735, 1.0, 0.735, 1.0, 0.7252, 1.0, 0.7252, 1.0, 0.735, 1.0, 0.735, 1.0, 0.7252, 1.0, 0.7252, 1.0, 0.735, 1.0, 0.735, 1.0, 0.7252, 1.0, 0.7447, 1.0, 0.735, 1.0, 0.735, 1.0, 0.7447, 1.0, 0.7252, 1.0, 0.735, 1.0, 0.735, 1.0, 0.7252, 1.0, 0.7447, 0.9787, 0.7447, 1.0, 0.735, 1.0, 0.735, 0.9787, 0.7447, 0.5905, 0.7447, 0.681, 0.735, 0.681, 0.735, 0.5905, 0.7447, 0.5, 0.7447, 0.5905, 0.735, 0.5905, 0.735, 0.5, 0.735, 1.0, 0.735, 1.0, 0.735, 1.0, 0.735, 1.0, 0.75, 1.0, 0.7634, 1.0, 0.7634, 1.0, 0.75, 1.0, 0.7813, 0.6992, 0.7812, 0.9787, 0.7634, 0.9787, 0.7634, 0.6992, 0.7813, 0.681, 0.7813, 0.6992, 0.7634, 0.6992, 0.7634, 0.681, 0.75, 1.0, 0.7634, 1.0, 0.7634, 1.0, 0.75, 1.0, 0.75, 1.0, 0.7634, 1.0, 0.7634, 1.0, 0.75, 1.0, 0.7812, 0.5, 0.7812, 0.5905, 0.7634, 0.5905, 0.7634, 0.5, 0.75, 1.0, 0.7634, 1.0, 0.7634, 1.0, 0.75, 1.0, 0.7812, 0.5905, 0.7813, 0.681, 0.7634, 0.681, 0.7634, 0.5905, 0.75, 1.0, 0.7634, 1.0, 0.7634, 1.0, 0.75, 1.0, 0.75, 1.0, 0.7634, 1.0, 0.7634, 1.0, 0.75, 1.0, 0.7812, 0.9787, 0.7812, 1.0, 0.7634, 1.0, 0.7634, 0.9787, 0.735, 1.0, 0.7447, 1.0, 0.7447, 1.0, 0.735, 1.0, 0.7447, 1.0, 0.75, 1.0, 0.75, 1.0, 0.7447, 1.0, 0.75, 1.0, 0.7634, 1.0, 0.7634, 1.0, 0.75, 1.0, 0.75, 1.0, 0.7447, 1.0, 0.7447, 1.0, 0.75, 1.0, 0.7634, 1.0, 0.7634, 1.0, 0.7634, 1.0, 0.7634, 1.0, 0.7447, 1.0, 0.735, 1.0, 0.735, 1.0, 0.7447, 1.0, 0.75, 1.0, 0.7634, 1.0, 0.7634, 1.0, 0.75, 1.0, 0.7447, 1.0, 0.75, 1.0, 0.75, 1.0, 0.7447, 1.0, 0.4219, 0.5905, 0.4375, 0.5905, 0.4375, 0.5905, 0.4219, 0.5905, 0.5781, 1.0, 0.5781, 1.0, 0.5781, 1.0, 0.5781, 1.0, 0.5625, 1.0, 0.5312, 1.0, 0.5312, 1.0, 0.5625, 1.0, 0.4219, 0.681, 0.4219, 0.5905, 0.4219, 0.5905, 0.4219, 0.681, 0.5312, 1.0, 0.5, 1.0, 0.5, 1.0, 0.5312, 1.0, 0.5781, 0.5905, 0.5781, 0.681, 0.5781, 0.681, 0.5781, 0.5905, 0.4219, 0.6992, 0.4219, 0.681, 0.4219, 0.681, 0.4219, 0.6992, 0.4375, 0.5905, 0.4688, 0.5905, 0.4688, 0.5905, 0.4375, 0.5905, 0.5, 1.0, 0.4688, 1.0, 0.4688, 1.0, 0.5, 1.0, 0.4219, 0.9787, 0.4219, 0.6992, 0.4219, 0.6992, 0.4219, 0.9787, 0.4688, 0.5905, 0.5, 0.5905, 0.5, 0.5905, 0.4688, 0.5905, 0.4688, 1.0, 0.4375, 1.0, 0.4375, 1.0, 0.4688, 1.0, 0.5781, 0.6992, 0.5781, 0.9787, 0.5781, 0.9787, 0.5781, 0.6992, 0.5781, 0.681, 0.5781, 0.6992, 0.5781, 0.6992, 0.5781, 0.681, 0.5, 0.5905, 0.5312, 0.5905, 0.5312, 0.5905, 0.5, 0.5905, 0.4375, 1.0, 0.4219, 1.0, 0.4219, 1.0, 0.4375, 1.0, 0.4219, 1.0, 0.4219, 0.9787, 0.4219, 0.9787, 0.4219, 1.0, 0.5312, 0.5905, 0.5625, 0.5905, 0.5625, 0.5905, 0.5312, 0.5905, 0.5781, 1.0, 0.5625, 1.0, 0.5625, 1.0, 0.5781, 1.0, 0.5781, 0.9787, 0.5781, 1.0, 0.5781, 1.0, 0.5781, 0.9787, 0.5625, 0.5905, 0.5781, 0.5905, 0.5781, 0.5905, 0.5625, 0.5905, 0.4219, 1.0, 0.4219, 1.0, 0.4219, 1.0, 0.4219, 1.0, 0.5781, 0.9787, 0.5781, 1.0, 0.5625, 1.0, 0.5625, 0.9787, 0.5625, 0.9787, 0.5625, 1.0, 0.5312, 1.0, 0.5312, 0.9787, 0.5312, 0.9787, 0.5312, 1.0, 0.5, 1.0, 0.5, 0.9787, 0.5, 0.9787, 0.5, 1.0, 0.4688, 1.0, 0.4688, 0.9787, 0.4688, 0.9787, 0.4688, 1.0, 0.4375, 1.0, 0.4375, 0.9787, 0.4688, 0.5905, 0.4688, 0.681, 0.4375, 0.681, 0.4375, 0.5905, 0.5, 0.5905, 0.5, 0.681, 0.4688, 0.681, 0.4688, 0.5905, 0.5312, 0.5905, 0.5312, 0.681, 0.5, 0.681, 0.5, 0.5905, 0.5625, 0.5905, 0.5625, 0.681, 0.5312, 0.681, 0.5312, 0.5905, 0.5781, 0.5905, 0.5781, 0.681, 0.5625, 0.681, 0.5625, 0.5905, 0.4375, 0.5905, 0.4375, 0.681, 0.4219, 0.681, 0.4219, 0.5905, 0.4375, 0.9787, 0.4375, 1.0, 0.4219, 1.0, 0.4219, 0.9787, 0.5625, 1.0, 0.5781, 1.0, 0.5781, 1.0, 0.5625, 1.0, 0.4219, 1.0, 0.4375, 1.0, 0.4375, 1.0, 0.4219, 1.0, 0.4375, 1.0, 0.4688, 1.0, 0.4688, 1.0, 0.4375, 1.0, 0.4688, 1.0, 0.5, 1.0, 0.5, 1.0, 0.4688, 1.0, 0.5, 1.0, 0.5312, 1.0, 0.5312, 1.0, 0.5, 1.0, 0.5312, 1.0, 0.5625, 1.0, 0.5625, 1.0, 0.5312, 1.0, 0.4375, 0.681, 0.4375, 0.6992, 0.4219, 0.6992, 0.4219, 0.681, 0.4688, 0.681, 0.4688, 0.6992, 0.4375, 0.6992, 0.4375, 0.681, 0.5, 0.681, 0.5, 0.6992, 0.4688, 0.6992, 0.4688, 0.681, 0.5312, 0.681, 0.5312, 0.6992, 0.5, 0.6992, 0.5, 0.681, 0.5625, 0.681, 0.5625, 0.6992, 0.5312, 0.6992, 0.5312, 0.681, 0.5781, 0.681, 0.5781, 0.6992, 0.5625, 0.6992, 0.5625, 0.681, 0.4375, 0.6992, 0.4375, 0.9787, 0.4219, 0.9787, 0.4219, 0.6992, 0.4688, 0.6992, 0.4688, 0.9787, 0.4375, 0.9787, 0.4375, 0.6992, 0.5, 0.6992, 0.5, 0.9787, 0.4688, 0.9787, 0.4688, 0.6992, 0.5312, 0.6992, 0.5312, 0.9787, 0.5, 0.9787, 0.5, 0.6992, 0.5625, 0.6992, 0.5625, 0.9787, 0.5312, 0.9787, 0.5312, 0.6992, 0.5781, 0.6992, 0.5781, 0.9787, 0.5625, 0.9787, 0.5625, 0.6992])
me_cylinder.materials.append(mat_material_001)
me_cylinder.use_remesh_preserve_volume = False
me_cylinder.use_remesh_preserve_attributes = False
me_cylinder.use_mirror_vertex_groups = False
me_cylinder.update()
me_cube = bpy.data.meshes.new('Cube')
me_cube.from_pydata([(-1.0, -1.0, -1.0), (-1.0, -1.0, 1.0), (-1.0, 1.0, -1.0), (-1.0, 1.0, 1.0), (1.0, -1.0, -1.0), (1.0, -1.0, 1.0), (1.0, 1.0, -1.0), (1.0, 1.0, 1.0), (0.0, 1.0, -1.0), (0.0, 1.0, 1.0), (0.0, -7.732, -1.0), (0.0, -7.732, 1.0), (0.5, 1.0, 1.0), (0.5, -4.119, -1.0), (0.5, 1.0, -1.0), (0.5, -4.119, 1.0), (-0.5, 1.0, -1.0), (-0.5, -4.119, 1.0), (-0.5, 1.0, 1.0), (-0.5, -4.119, -1.0), (1.0, 1.0, 1.0), (1.0, -1.0, -1.0), (1.0, 1.0, -1.0), (1.0, -1.0, 1.0), (-1.0, 1.0, -1.0), (-1.0, -1.0, 1.0), (-1.0, 1.0, 1.0), (-1.0, -1.0, -1.0), (-1.0, -1.0, 1.0), (-1.0, 1.0, 1.0), (1.0, 1.0, 1.0), (1.0, -1.0, 1.0), (0.0, -7.732, 1.0), (0.0, 1.0, 1.0), (0.5, -4.119, 1.0), (0.5, 1.0, 1.0), (-0.5, 1.0, 1.0), (-0.5, -4.119, 1.0), (1.0, -1.0, 1.0), (1.0, 1.0, 1.0), (-1.0, 1.0, 1.0), (-1.0, -1.0, 1.0), (-1.0, 1.0, -1.0), (1.0, 1.0, -1.0), (1.0, -1.0, -1.0), (0.0, -7.732, -1.0), (0.0, 1.0, -1.0), (0.5, -4.119, -1.0), (0.5, 1.0, -1.0), (-0.5, 1.0, -1.0), (-0.5, -4.119, -1.0), (1.0, -1.0, -1.0), (1.0, 1.0, -1.0), (-1.0, 1.0, -1.0), (-1.0, -1.0, -1.0), (-1.0, -1.0, -1.0)], [], [(28, 1, 3, 29), (39, 20, 7, 30), (30, 7, 5, 31), (41, 25, 1, 28), (22, 6, 4, 21), (26, 3, 1, 25), (12, 9, 11, 15), (16, 8, 10, 19), (34, 15, 11, 32), (36, 18, 9, 33), (38, 23, 15, 34), (20, 12, 15, 23), (8, 14, 13, 10), (33, 9, 12, 35), (40, 26, 18, 36), (24, 16, 19, 27), (9, 18, 17, 11), (32, 11, 17, 37), (7, 20, 23, 5), (31, 5, 23, 38), (14, 22, 21, 13), (35, 12, 20, 39), (2, 24, 27, 0), (29, 3, 26, 40), (18, 26, 25, 17), (37, 17, 25, 41), (50, 37, 41, 54), (42, 29, 40, 53), (48, 35, 39, 52), (44, 31, 38, 51), (45, 32, 37, 50), (53, 40, 36, 49), (46, 33, 35, 48), (51, 38, 34, 47), (49, 36, 33, 46), (47, 34, 32, 45), (54, 41, 28, 55), (43, 30, 31, 44), (52, 39, 30, 43), (55, 28, 29, 42), (0, 55, 42, 2), (22, 52, 43, 6), (6, 43, 44, 4), (27, 54, 55, 0), (13, 47, 45, 10), (16, 49, 46, 8), (21, 51, 47, 13), (8, 46, 48, 14), (24, 53, 49, 16), (10, 45, 50, 19), (4, 44, 51, 21), (14, 48, 52, 22), (2, 42, 53, 24), (19, 50, 54, 27)])
me_cube.polygons.foreach_set('use_smooth', [True] * 54)
_uv = me_cube.uv_layers.new(name='UVMap')
_uv.uv.foreach_set('vector', [0.625, 0.0, 0.625, 0.0, 0.625, 0.25, 0.625, 0.25, 0.625, 0.5, 0.625, 0.5, 0.625, 0.5, 0.625, 0.5, 0.625, 0.5, 0.625, 0.5, 0.625, 0.75, 0.625, 0.75, 0.625, 1.0, 0.625, 1.0, 0.625, 1.0, 0.4375, 1.0, 0.375, 0.5, 0.375, 0.5, 0.375, 0.75, 0.375, 0.75, 0.875, 0.5, 0.875, 0.5, 0.875, 0.75, 0.875, 0.75, 0.6875, 0.5, 0.75, 0.5, 0.75, 0.75, 0.6875, 0.75, 0.1875, 0.5, 0.25, 0.5, 0.25, 0.75, 0.1875, 0.75, 0.625, 0.8125, 0.625, 0.8125, 0.625, 0.875, 0.625, 0.875, 0.625, 0.3125, 0.625, 0.3125, 0.625, 0.375, 0.625, 0.375, 0.625, 0.75, 0.625, 0.75, 0.625, 0.8125, 0.625, 0.8125, 0.625, 0.5, 0.6875, 0.5, 0.6875, 0.75, 0.625, 0.75, 0.25, 0.5, 0.3125, 0.5, 0.3125, 0.75, 0.25, 0.75, 0.625, 0.375, 0.625, 0.375, 0.625, 0.4375, 0.625, 0.4375, 0.625, 0.25, 0.625, 0.25, 0.625, 0.3125, 0.625, 0.3125, 0.125, 0.5, 0.1875, 0.5, 0.1875, 0.75, 0.125, 0.75, 0.75, 0.5, 0.8125, 0.5, 0.8125, 0.75, 0.75, 0.75, 0.625, 0.875, 0.625, 0.875, 0.625, 0.9375, 0.625, 0.9375, 0.625, 0.5, 0.625, 0.5, 0.625, 0.75, 0.625, 0.75, 0.625, 0.75, 0.625, 0.75, 0.625, 0.75, 0.625, 0.75, 0.3125, 0.5, 0.375, 0.5, 0.375, 0.75, 0.3125, 0.75, 0.625, 0.4375, 0.625, 0.4375, 0.625, 0.5, 0.625, 0.5, 0.125, 0.5, 0.125, 0.5, 0.125, 0.75, 0.125, 0.75, 0.625, 0.25, 0.625, 0.25, 0.625, 0.25, 0.625, 0.25, 0.8125, 0.5, 0.875, 0.5, 0.875, 0.75, 0.8125, 0.75, 0.625, 0.9375, 0.625, 0.9375, 0.625, 1.0, 0.625, 1.0, 0.375, 0.9375, 0.625, 0.9375, 0.625, 1.0, 0.375, 1.0, 0.375, 0.25, 0.625, 0.25, 0.625, 0.25, 0.375, 0.25, 0.375, 0.4375, 0.625, 0.4375, 0.625, 0.5, 0.375, 0.5, 0.375, 0.75, 0.625, 0.75, 0.625, 0.75, 0.375, 0.75, 0.375, 0.875, 0.625, 0.875, 0.625, 0.9375, 0.375, 0.9375, 0.375, 0.25, 0.625, 0.25, 0.625, 0.3125, 0.375, 0.3125, 0.375, 0.375, 0.625, 0.375, 0.625, 0.4375, 0.375, 0.4375, 0.375, 0.75, 0.625, 0.75, 0.625, 0.8125, 0.375, 0.8125, 0.375, 0.3125, 0.625, 0.3125, 0.625, 0.375, 0.375, 0.375, 0.375, 0.8125, 0.625, 0.8125, 0.625, 0.875, 0.375, 0.875, 0.375, 1.0, 0.625, 1.0, 0.4375, 1.0, 0.3906, 1.0, 0.375, 0.5, 0.625, 0.5, 0.625, 0.75, 0.375, 0.75, 0.375, 0.5, 0.625, 0.5, 0.625, 0.5, 0.375, 0.5, 0.375, 0.0, 0.625, 0.0, 0.625, 0.25, 0.375, 0.25, 0.375, 0.0, 0.375, 0.0, 0.375, 0.25, 0.375, 0.25, 0.375, 0.5, 0.375, 0.5, 0.375, 0.5, 0.375, 0.5, 0.375, 0.5, 0.375, 0.5, 0.375, 0.75, 0.375, 0.75, 0.375, 1.0, 0.375, 1.0, 0.3906, 1.0, 0.375, 1.0, 0.375, 0.8125, 0.375, 0.8125, 0.375, 0.875, 0.375, 0.875, 0.375, 0.3125, 0.375, 0.3125, 0.375, 0.375, 0.375, 0.375, 0.375, 0.75, 0.375, 0.75, 0.375, 0.8125, 0.375, 0.8125, 0.375, 0.375, 0.375, 0.375, 0.375, 0.4375, 0.375, 0.4375, 0.375, 0.25, 0.375, 0.25, 0.375, 0.3125, 0.375, 0.3125, 0.375, 0.875, 0.375, 0.875, 0.375, 0.9375, 0.375, 0.9375, 0.375, 0.75, 0.375, 0.75, 0.375, 0.75, 0.375, 0.75, 0.375, 0.4375, 0.375, 0.4375, 0.375, 0.5, 0.375, 0.5, 0.375, 0.25, 0.375, 0.25, 0.375, 0.25, 0.375, 0.25, 0.375, 0.9375, 0.375, 0.9375, 0.375, 1.0, 0.375, 1.0])
me_cube.materials.append(mat_material_002)
me_cube.use_remesh_preserve_volume = False
me_cube.use_remesh_preserve_attributes = False
me_cube.use_mirror_vertex_groups = False
me_cube.update()
me_cube_001 = bpy.data.meshes.new('Cube.001')
me_cube_001.from_pydata([(-1.0, -4.162, -1.0), (-1.0, -4.162, 1.0), (-1.0, 2.943, -1.0), (-1.0, 2.943, 1.0), (1.0, -4.005, -1.0), (1.0, -4.005, 1.0), (1.0, 2.809, -1.0), (1.0, 2.809, 1.0)], [], [(0, 1, 3, 2), (2, 3, 7, 6), (6, 7, 5, 4), (4, 5, 1, 0), (2, 6, 4, 0), (7, 3, 1, 5)])
me_cube_001.polygons.foreach_set('use_smooth', [True] * 6)
_uv = me_cube_001.uv_layers.new(name='UVMap')
_uv.uv.foreach_set('vector', [0.375, 0.0, 0.625, 0.0, 0.625, 0.25, 0.375, 0.25, 0.375, 0.25, 0.625, 0.25, 0.625, 0.5, 0.375, 0.5, 0.375, 0.5, 0.625, 0.5, 0.625, 0.75, 0.375, 0.75, 0.375, 0.75, 0.625, 0.75, 0.625, 1.0, 0.375, 1.0, 0.125, 0.5, 0.375, 0.5, 0.375, 0.75, 0.125, 0.75, 0.625, 0.5, 0.875, 0.5, 0.875, 0.75, 0.625, 0.75])
me_cube_001.materials.append(mat_material)
me_cube_001.use_remesh_preserve_volume = False
me_cube_001.use_remesh_preserve_attributes = False
me_cube_001.use_mirror_vertex_groups = False
me_cube_001.update()
me_cube_002 = bpy.data.meshes.new('Cube.002')
me_cube_002.from_pydata([(-1.0, -4.099, -1.0), (-1.0, -4.099, 1.0), (-1.0, 2.881, -1.0), (-1.0, 2.881, 1.0), (1.0, -4.25, -1.0), (1.0, -4.25, 1.0), (1.0, 3.054, -1.0), (1.0, 3.054, 1.0)], [], [(0, 1, 3, 2), (2, 3, 7, 6), (6, 7, 5, 4), (4, 5, 1, 0), (2, 6, 4, 0), (7, 3, 1, 5)])
me_cube_002.polygons.foreach_set('use_smooth', [True] * 6)
_uv = me_cube_002.uv_layers.new(name='UVMap')
_uv.uv.foreach_set('vector', [0.375, 0.0, 0.625, 0.0, 0.625, 0.25, 0.375, 0.25, 0.375, 0.25, 0.625, 0.25, 0.625, 0.5, 0.375, 0.5, 0.375, 0.5, 0.625, 0.5, 0.625, 0.75, 0.375, 0.75, 0.375, 0.75, 0.625, 0.75, 0.625, 1.0, 0.375, 1.0, 0.125, 0.5, 0.375, 0.5, 0.375, 0.75, 0.125, 0.75, 0.625, 0.5, 0.875, 0.5, 0.875, 0.75, 0.625, 0.75])
me_cube_002.materials.append(mat_material_005)
me_cube_002.use_remesh_preserve_volume = False
me_cube_002.use_remesh_preserve_attributes = False
me_cube_002.use_mirror_vertex_groups = False
me_cube_002.update()
me_cube_003 = bpy.data.meshes.new('Cube.003')
me_cube_003.from_pydata([(-0.9766, -5.322, -1.0), (-0.9766, -5.322, 1.0), (-0.9766, -4.834, -1.0), (-0.9766, -4.834, 1.0), (1.01, -5.322, -1.0), (1.01, -5.322, 1.0), (1.01, -4.834, -1.0), (1.01, -4.834, 1.0), (0.003156, 0.5422, -1.0), (0.003155, 0.5422, 1.0), (0.003155, -5.322, -1.0), (0.003156, -5.322, 1.0), (0.5066, -0.4747, 1.0), (0.5066, -5.322, -1.0), (0.5066, -0.4747, -1.0), (0.5066, -5.322, 1.0), (-0.4867, -0.4747, -1.0), (-0.4867, -5.322, 1.0), (-0.4867, -0.4747, 1.0), (-0.4867, -5.322, -1.0), (0.7583, -1.976, 1.0), (0.7583, -5.322, -1.0), (0.7583, -1.976, -1.0), (0.7583, -5.322, 1.0), (-0.7317, -1.976, -1.0), (-0.7317, -5.322, 1.0), (-0.7317, -1.976, 1.0), (-0.7317, -5.322, -1.0)], [], [(0, 1, 3, 2), (22, 20, 7, 6), (6, 7, 5, 4), (27, 25, 1, 0), (22, 6, 4, 21), (26, 3, 1, 25), (12, 9, 11, 15), (16, 8, 10, 19), (13, 15, 11, 10), (16, 18, 9, 8), (21, 23, 15, 13), (20, 12, 15, 23), (8, 14, 13, 10), (8, 9, 12, 14), (24, 26, 18, 16), (24, 16, 19, 27), (9, 18, 17, 11), (10, 11, 17, 19), (7, 20, 23, 5), (4, 5, 23, 21), (14, 22, 21, 13), (14, 12, 20, 22), (2, 24, 27, 0), (2, 3, 26, 24), (18, 26, 25, 17), (19, 17, 25, 27)])
me_cube_003.polygons.foreach_set('use_smooth', [True] * 26)
_uv = me_cube_003.uv_layers.new(name='UVMap')
_uv.uv.foreach_set('vector', [0.375, 0.0, 0.625, 0.0, 0.625, 0.25, 0.375, 0.25, 0.375, 0.4683, 0.625, 0.4683, 0.625, 0.5, 0.375, 0.5, 0.375, 0.5, 0.625, 0.5, 0.625, 0.75, 0.375, 0.75, 0.375, 0.9692, 0.625, 0.9692, 0.625, 1.0, 0.375, 1.0, 0.3433, 0.5, 0.375, 0.5, 0.375, 0.75, 0.3433, 0.75, 0.8442, 0.5, 0.875, 0.5, 0.875, 0.75, 0.8442, 0.75, 0.6884, 0.5, 0.7517, 0.5, 0.7517, 0.75, 0.6884, 0.75, 0.1866, 0.5, 0.2483, 0.5, 0.2483, 0.75, 0.1866, 0.75, 0.375, 0.8134, 0.625, 0.8134, 0.625, 0.8767, 0.375, 0.8767, 0.375, 0.3116, 0.625, 0.3116, 0.625, 0.3733, 0.375, 0.3733, 0.375, 0.7817, 0.625, 0.7817, 0.625, 0.8134, 0.375, 0.8134, 0.6567, 0.5, 0.6884, 0.5, 0.6884, 0.75, 0.6567, 0.75, 0.2483, 0.5, 0.3116, 0.5, 0.3116, 0.75, 0.2483, 0.75, 0.375, 0.3733, 0.625, 0.3733, 0.625, 0.4366, 0.375, 0.4366, 0.375, 0.2808, 0.625, 0.2808, 0.625, 0.3116, 0.375, 0.3116, 0.1558, 0.5, 0.1866, 0.5, 0.1866, 0.75, 0.1558, 0.75, 0.7517, 0.5, 0.8134, 0.5, 0.8134, 0.75, 0.7517, 0.75, 0.375, 0.8767, 0.625, 0.8767, 0.625, 0.9384, 0.375, 0.9384, 0.625, 0.5, 0.6567, 0.5, 0.6567, 0.75, 0.625, 0.75, 0.375, 0.75, 0.625, 0.75, 0.625, 0.7817, 0.375, 0.7817, 0.3116, 0.5, 0.3433, 0.5, 0.3433, 0.75, 0.3116, 0.75, 0.375, 0.4366, 0.625, 0.4366, 0.625, 0.4683, 0.375, 0.4683, 0.125, 0.5, 0.1558, 0.5, 0.1558, 0.75, 0.125, 0.75, 0.375, 0.25, 0.625, 0.25, 0.625, 0.2808, 0.375, 0.2808, 0.8134, 0.5, 0.8442, 0.5, 0.8442, 0.75, 0.8134, 0.75, 0.375, 0.9384, 0.625, 0.9384, 0.625, 0.9692, 0.375, 0.9692])
me_cube_003.materials.append(mat_material_007)
me_cube_003.use_remesh_preserve_volume = False
me_cube_003.use_remesh_preserve_attributes = False
me_cube_003.use_mirror_vertex_groups = False
me_cube_003.update()
me_cube_004 = bpy.data.meshes.new('Cube.004')
me_cube_004.from_pydata([(-0.9766, -5.322, -1.0), (-0.9766, -5.322, 1.0), (-0.9766, -4.834, -1.0), (-0.9766, -4.834, 1.0), (1.01, -5.322, -1.0), (1.01, -5.322, 1.0), (1.01, -4.834, -1.0), (1.01, -4.834, 1.0), (0.003156, 0.5422, -1.0), (0.003155, 0.5422, 1.0), (0.003155, -5.322, -1.0), (0.003156, -5.322, 1.0), (0.5066, -0.4747, 1.0), (0.5066, -5.322, -1.0), (0.5066, -0.4747, -1.0), (0.5066, -5.322, 1.0), (-0.4867, -0.4747, -1.0), (-0.4867, -5.322, 1.0), (-0.4867, -0.4747, 1.0), (-0.4867, -5.322, -1.0), (0.7583, -1.976, 1.0), (0.7583, -5.322, -1.0), (0.7583, -1.976, -1.0), (0.7583, -5.322, 1.0), (-0.7317, -1.976, -1.0), (-0.7317, -5.322, 1.0), (-0.7317, -1.976, 1.0), (-0.7317, -5.322, -1.0)], [], [(0, 1, 3, 2), (22, 20, 7, 6), (6, 7, 5, 4), (27, 25, 1, 0), (22, 6, 4, 21), (26, 3, 1, 25), (12, 9, 11, 15), (16, 8, 10, 19), (13, 15, 11, 10), (16, 18, 9, 8), (21, 23, 15, 13), (20, 12, 15, 23), (8, 14, 13, 10), (8, 9, 12, 14), (24, 26, 18, 16), (24, 16, 19, 27), (9, 18, 17, 11), (10, 11, 17, 19), (7, 20, 23, 5), (4, 5, 23, 21), (14, 22, 21, 13), (14, 12, 20, 22), (2, 24, 27, 0), (2, 3, 26, 24), (18, 26, 25, 17), (19, 17, 25, 27)])
me_cube_004.polygons.foreach_set('use_smooth', [True] * 26)
_uv = me_cube_004.uv_layers.new(name='UVMap')
_uv.uv.foreach_set('vector', [0.375, 0.0, 0.625, 0.0, 0.625, 0.25, 0.375, 0.25, 0.375, 0.4683, 0.625, 0.4683, 0.625, 0.5, 0.375, 0.5, 0.375, 0.5, 0.625, 0.5, 0.625, 0.75, 0.375, 0.75, 0.375, 0.9692, 0.625, 0.9692, 0.625, 1.0, 0.375, 1.0, 0.3433, 0.5, 0.375, 0.5, 0.375, 0.75, 0.3433, 0.75, 0.8442, 0.5, 0.875, 0.5, 0.875, 0.75, 0.8442, 0.75, 0.6884, 0.5, 0.7517, 0.5, 0.7517, 0.75, 0.6884, 0.75, 0.1866, 0.5, 0.2483, 0.5, 0.2483, 0.75, 0.1866, 0.75, 0.375, 0.8134, 0.625, 0.8134, 0.625, 0.8767, 0.375, 0.8767, 0.375, 0.3116, 0.625, 0.3116, 0.625, 0.3733, 0.375, 0.3733, 0.375, 0.7817, 0.625, 0.7817, 0.625, 0.8134, 0.375, 0.8134, 0.6567, 0.5, 0.6884, 0.5, 0.6884, 0.75, 0.6567, 0.75, 0.2483, 0.5, 0.3116, 0.5, 0.3116, 0.75, 0.2483, 0.75, 0.375, 0.3733, 0.625, 0.3733, 0.625, 0.4366, 0.375, 0.4366, 0.375, 0.2808, 0.625, 0.2808, 0.625, 0.3116, 0.375, 0.3116, 0.1558, 0.5, 0.1866, 0.5, 0.1866, 0.75, 0.1558, 0.75, 0.7517, 0.5, 0.8134, 0.5, 0.8134, 0.75, 0.7517, 0.75, 0.375, 0.8767, 0.625, 0.8767, 0.625, 0.9384, 0.375, 0.9384, 0.625, 0.5, 0.6567, 0.5, 0.6567, 0.75, 0.625, 0.75, 0.375, 0.75, 0.625, 0.75, 0.625, 0.7817, 0.375, 0.7817, 0.3116, 0.5, 0.3433, 0.5, 0.3433, 0.75, 0.3116, 0.75, 0.375, 0.4366, 0.625, 0.4366, 0.625, 0.4683, 0.375, 0.4683, 0.125, 0.5, 0.1558, 0.5, 0.1558, 0.75, 0.125, 0.75, 0.375, 0.25, 0.625, 0.25, 0.625, 0.2808, 0.375, 0.2808, 0.8134, 0.5, 0.8442, 0.5, 0.8442, 0.75, 0.8134, 0.75, 0.375, 0.9384, 0.625, 0.9384, 0.625, 0.9692, 0.375, 0.9692])
me_cube_004.materials.append(mat_material_006)
me_cube_004.use_remesh_preserve_volume = False
me_cube_004.use_remesh_preserve_attributes = False
me_cube_004.use_mirror_vertex_groups = False
me_cube_004.update()

# ---- objects
ob_light = bpy.data.objects.new('Light', light_light)
ob_camera = bpy.data.objects.new('Camera', cam_camera)
ob_cylinder = bpy.data.objects.new('Cylinder', me_cylinder)
ob_cube = bpy.data.objects.new('Cube', me_cube)
ob_cube_001 = bpy.data.objects.new('Cube.001', me_cube_001)
ob_cube_002 = bpy.data.objects.new('Cube.002', me_cube_002)
ob_cube_003 = bpy.data.objects.new('Cube.003', me_cube_003)
ob_cube_004 = bpy.data.objects.new('Cube.004', me_cube_004)

# ---- transforms, parenting, visibility, modifiers, constraints
ob_light.location = (4.076, 1.005, 5.904)
ob_light.rotation_euler = (0.6503, 0.05522, 1.866)
ob_light.lock_rotations_4d = False
ob_light.empty_display_type = 'ARROWS'
ob_light.color = (0.0, 0.0, 0.0, 0.0)
ob_light.lineart.crease_threshold = 0.0
ob_camera.location = (7.359, -6.926, 4.958)
ob_camera.rotation_euler = (1.109, 0.0, 0.8149)
ob_camera.lock_rotations_4d = False
ob_camera.empty_display_type = 'ARROWS'
ob_camera.color = (0.0, 0.0, 0.0, 0.0)
ob_camera.display_type = 'WIRE'
ob_camera.lineart.crease_threshold = 0.0
ob_cylinder.location = (0.0, 0.0, 0.0)
ob_cylinder.scale = (20.11, 10.0, 10.0)
ob_cylinder.lineart.crease_threshold = 0.0
ob_cube.location = (-6.553e-06, -7.88, 3.147)
ob_cube.scale = (11.65, 0.1057, 10.9)
ob_cube.lineart.crease_threshold = 0.0
_m = ob_cube.modifiers.new('Subdivision', 'SUBSURF')
_m.uv_smooth = 'PRESERVE_CORNERS'
_m.show_only_control_edges = False
ob_cube_001.location = (14.22, 1.224, 4.88)
ob_cube_001.scale = (0.3276, 2.048, -14.68)
ob_cube_001.lineart.crease_threshold = 0.0
ob_cube_002.location = (-13.8, 1.224, 4.88)
ob_cube_002.scale = (0.3276, 2.048, -14.68)
ob_cube_002.lineart.crease_threshold = 0.0
ob_cube_003.location = (0.0, 10.0, -6.34)
ob_cube_003.scale = (13.79, 0.5107, 0.42)
ob_cube_003.lineart.crease_threshold = 0.0
ob_cube_004.location = (0.0, 10.0, 2.888)
ob_cube_004.scale = (13.79, 0.5107, 0.275)
ob_cube_004.lineart.crease_threshold = 0.0

# ---- collection membership
col_collection.objects.link(ob_light)
col_collection.objects.link(ob_camera)
col_collection.objects.link(ob_cylinder)
col_collection.objects.link(ob_cube)
col_collection.objects.link(ob_cube_001)
col_collection.objects.link(ob_cube_002)
col_collection.objects.link(ob_cube_003)
col_collection.objects.link(ob_cube_004)

# ---- scene / render settings (as saved in the file)
scene.camera = ob_camera
scene.frame_start = 1; scene.frame_end = 250; scene.frame_set(1)
scene.render.engine = 'BLENDER_EEVEE_NEXT'
scene.cycles.use_denoising = False
scene.cycles.samples = 128
scene.cycles.sampling_pattern = 'TABULATED_SOBOL'
scene.cycles.use_adaptive_sampling = False
scene.cycles.use_light_tree = False
scene.view_settings.view_transform = 'Filmic'
bpy.context.view_layer.update()
